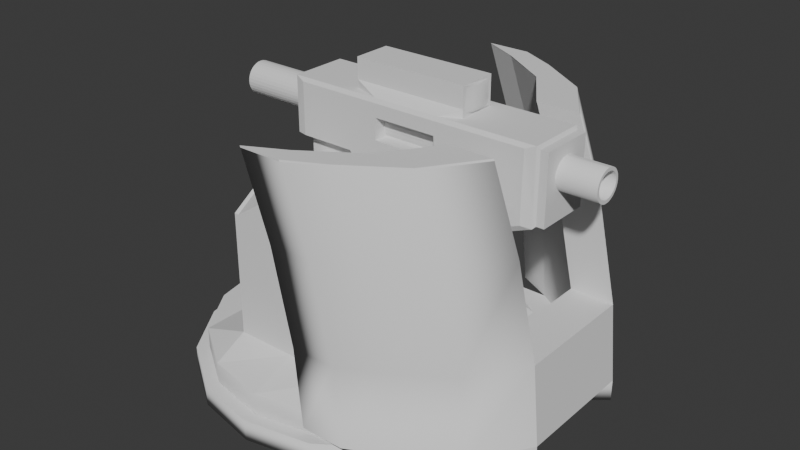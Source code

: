 # Source: smallinterturret.blend  (saved by Blender 4.2.66; exported with 4.5.12 LTS)
import bpy
from mathutils import Matrix  # noqa: F401  (used for matrix-valued properties, if any)

bpy.ops.wm.read_factory_settings(use_empty=True)
scene = bpy.context.scene
scene.name = 'Scene'

# ---- collections
col_seut__scene = bpy.data.collections.new('SEUT (Scene)'); scene.collection.children.link(col_seut__scene)
col_main__scene = bpy.data.collections.new('Main (Scene)'); col_seut__scene.children.link(col_main__scene)
col_collision___main__scene = bpy.data.collections.new('Collision - Main (Scene)'); col_seut__scene.children.link(col_collision___main__scene)
col_bs1__scene = bpy.data.collections.new('BS1 (Scene)'); col_seut__scene.children.link(col_bs1__scene)
col_bs2__scene = bpy.data.collections.new('BS2 (Scene)'); col_seut__scene.children.link(col_bs2__scene)
col_bs3__scene = bpy.data.collections.new('BS3 (Scene)'); col_seut__scene.children.link(col_bs3__scene)
col_lod1__scene = bpy.data.collections.new('LOD1 (Scene)'); col_seut__scene.children.link(col_lod1__scene)
col_lod2__scene = bpy.data.collections.new('LOD2 (Scene)'); col_seut__scene.children.link(col_lod2__scene)
col_lod3__scene = bpy.data.collections.new('LOD3 (Scene)'); col_seut__scene.children.link(col_lod3__scene)
col_bs1_lod1__scene = bpy.data.collections.new('BS1_LOD1 (Scene)'); col_seut__scene.children.link(col_bs1_lod1__scene)

# ---- world
world_world = bpy.data.worlds.new('World'); scene.world = world_world
world_world.use_nodes = True; world_world.node_tree.nodes.clear()
_N = world_world.node_tree.nodes; _L = world_world.node_tree.links
n0 = _N.new('ShaderNodeOutputWorld'); n0.name = 'World Output'; n0.location = (300, 300)
n1 = _N.new('ShaderNodeBackground'); n1.name = 'Background'; n1.location = (10, 300)
n1.inputs[0].default_value = (0.05088, 0.05088, 0.05088, 1.0)
_L.new(n1.outputs[0], n0.inputs[0])
n0.is_active_output = True
world_world.color = (0.05088, 0.05088, 0.05088)
world_world.sun_shadow_jitter_overblur = 0.0

# ---- meshes
me_cube_001 = bpy.data.meshes.new('Cube.001')
me_cube_001.from_pydata([(-0.1208, -0.2398, 0.4331), (-0.1433, -0.2218, 0.4556), (-0.1208, 0.2402, 0.4331), (-0.1433, 0.2222, 0.4556), (0.4342, -0.2398, 0.4331), (0.4627, -0.2086, 0.439), (0.4342, 0.2402, 0.4331), (0.4627, 0.2089, 0.439), (0.2742, -0.2478, -0.1151), (0.2767, -0.2218, -0.1444), (0.4342, -0.2478, 0.04488), (0.4627, -0.2086, 0.05214), (0.4342, 0.2481, 0.04488), (0.4627, 0.2089, 0.05214), (0.2742, 0.2481, -0.1151), (0.2767, 0.2222, -0.1444), (0.2303, 0.2481, -0.08369), (0.2303, -0.2478, -0.08369), (0.4567, 0.2222, 0.4556), (0.4567, 0.2222, 0.03556), (0.4567, -0.2218, 0.03556), (0.4567, -0.2218, 0.4556), (0.4807, 0.2089, 0.439), (0.4807, 0.2089, 0.05214), (0.4807, -0.2086, 0.05214), (0.4807, -0.2086, 0.439), (0.4567, 0.2252, 0.1331), (0.4567, -0.2218, 0.1331), (0.4342, 0.2481, 0.1331), (0.2741, 0.2402, 0.1331), (0.4342, -0.2478, 0.1331), (0.2742, -0.2398, 0.1331), (0.07671, -0.2398, 0.1331), (0.07666, 0.2402, 0.1331), (0.2741, 0.2481, 0.1331), (0.2742, -0.2478, 0.1331), (-0.1208, 0.2402, 0.1331), (-0.1433, 0.2222, 0.1331), (-0.1433, -0.2218, 0.1331), (-0.1208, -0.2398, 0.1331), (0.08648, -0.2113, -0.1631), (0.08648, 0.2116, -0.1631), (0.07671, -0.2444, -0.1444), (0.0767, 0.2447, -0.1444), (0.007917, 0.2402, 0.1331), (0.007939, -0.2398, 0.1331), (0.02536, -0.2398, 0.0674), (0.02534, 0.2402, 0.06742), (0.07671, -0.2218, -0.1671), (0.2242, -0.2218, -0.1069), (0.2242, 0.2222, -0.1069), (0.07671, 0.2222, -0.1671), (0.1294, -0.4025, -0.5186), (0.1103, -0.3758, -0.5285), (0.1302, -0.3749, -0.5467), (0.2187, -0.3984, -0.4788), (0.2214, -0.3707, -0.5061), (0.2381, -0.3699, -0.4716), (0.2403, 0.3764, -0.4708), (0.2236, 0.3755, -0.5053), (0.221, 0.4031, -0.478), (0.1318, 0.399, -0.5177), (0.1324, 0.3713, -0.546), (0.1125, 0.3705, -0.5278), (0.0991, -0.4027, -0.01935), (0.07744, -0.3729, 0.01298), (0.07983, -0.3759, -0.02648), (0.1883, -0.3986, 0.02042), (0.2076, -0.3701, 0.03047), (0.2052, -0.367, 0.06993), (0.08199, 0.3703, -0.0257), (0.07958, 0.3672, 0.01375), (0.1014, 0.3988, -0.01852), (0.2097, 0.3762, 0.03124), (0.1906, 0.4029, 0.02125), (0.2073, 0.3731, 0.07069), (0.08854, 0.245, -0.1398), (0.08864, 0.2429, -0.1414), (0.08981, 0.2222, -0.1618), (0.07923, 0.2422, 0.01329), (0.07783, -0.2418, 0.01279), (0.08713, -0.2446, -0.1403), (0.08843, -0.2238, -0.1607), (0.08853, -0.2218, -0.1623), (0.08856, -0.2113, -0.1623), (0.08978, 0.2116, -0.1618), (0.2242, 0.1482, -0.1069), (0.2242, -0.1478, -0.1069), (-0.1433, -0.1478, 0.4556), (-0.1433, 0.1482, 0.4556), (0.4567, -0.1478, 0.4556), (0.4567, 0.1482, 0.4556), (0.4567, -0.1478, 0.03556), (0.4567, 0.1482, 0.03556), (0.2767, -0.1478, -0.1444), (0.2767, 0.1482, -0.1444), (0.4627, -0.139, 0.439), (0.4627, 0.1393, 0.439), (0.4627, -0.139, 0.05214), (0.4627, 0.1393, 0.05214), (0.4807, -0.139, 0.439), (0.4807, 0.1393, 0.439), (0.4807, -0.139, 0.05214), (0.4807, 0.1393, 0.05214), (-0.1433, -0.1478, 0.1331), (-0.1433, 0.1482, 0.1331), (0.07671, 0.1482, -0.1671), (0.07671, -0.1478, -0.1671), (0.07671, -0.1629, -0.1444), (0.0767, 0.1632, -0.1444), (0.02536, -0.1598, 0.0674), (0.02534, 0.1602, 0.06741), (0.00792, 0.1602, 0.1331), (0.007935, -0.1598, 0.1331), (-0.1208, 0.1602, 0.1331), (-0.1208, -0.1598, 0.1331), (0.08648, 0.1411, -0.1631), (0.08648, -0.1408, -0.1631), (0.00792, 0.1602, -0.1671), (0.007935, -0.1598, -0.1671), (-0.1208, 0.1602, -0.1671), (-0.1208, -0.1598, -0.1671), (-0.324, 0.1282, 0.2943), (-0.324, 0.1257, 0.313), (-0.324, 0.1184, 0.331), (-0.324, 0.1066, 0.3476), (-0.324, 0.09069, 0.3622), (-0.324, 0.07129, 0.3741), (-0.324, 0.04916, 0.383), (-0.324, 0.02515, 0.3885), (-0.324, 0.0001768, 0.3903), (-0.324, -0.02479, 0.3885), (-0.324, -0.04881, 0.383), (-0.324, -0.07094, 0.3741), (-0.324, -0.09033, 0.3622), (-0.324, -0.1063, 0.3476), (-0.324, -0.1181, 0.331), (-0.324, -0.1254, 0.313), (-0.324, -0.1278, 0.2943), (-0.324, -0.1254, 0.2756), (-0.324, -0.1181, 0.2576), (-0.324, -0.1063, 0.241), (-0.324, -0.09033, 0.2264), (-0.324, -0.07094, 0.2145), (-0.324, -0.04881, 0.2056), (-0.324, -0.02479, 0.2002), (-0.324, 0.0001768, 0.1983), (-0.324, 0.02515, 0.2002), (-0.324, 0.04916, 0.2056), (-0.324, 0.07129, 0.2145), (-0.324, 0.09069, 0.2264), (-0.324, 0.1066, 0.241), (-0.324, 0.1184, 0.2576), (-0.324, 0.1257, 0.2756), (0.07924, 0.2422, 0.0133), (0.07924, 0.2422, 0.0133), (0.07784, -0.2418, 0.01279), (0.2152, -0.2474, -0.08966), (0.2166, -0.2218, -0.11), (0.2154, -0.2452, -0.09183), (0.2153, -0.2474, -0.08968), (0.2134, -0.2469, -0.05985), (0.208, -0.2436, 0.0306), (0.2094, 0.2439, 0.0311), (0.2176, 0.1438, -0.1096), (0.2168, -0.1421, -0.11), (0.2166, -0.2136, -0.11), (0.2178, 0.2153, -0.1095), (0.2178, 0.2222, -0.1095), (0.2178, 0.2222, -0.1095), (0.2167, 0.2478, -0.08909), (0.215, 0.2473, -0.06211), (0.2178, 0.2232, -0.1086), (0.207, 0.2425, 0.07056), (0.2056, -0.2421, 0.07006), (0.07782, -0.2418, 0.01312), (0.07922, 0.2422, 0.01362), (0.1416, -0.2432, 0.04154), (0.1416, 0.2435, 0.04144), (-0.1433, -0.1278, 0.2943), (-0.1433, -0.1181, 0.2576), (-0.1433, -0.1254, 0.2756), (-0.1433, -0.1254, 0.313), (-0.1433, -0.1181, 0.331), (-0.1433, -0.1063, 0.241), (-0.1433, -0.1063, 0.3476), (-0.1433, -0.07231, 0.2153), (-0.1433, -0.07231, 0.3733), (-0.1433, -0.09033, 0.3622), (-0.1433, -0.09033, 0.2264), (-0.1433, -0.07094, 0.3741), (-0.1433, -0.04881, 0.383), (-0.1433, -0.02479, 0.3885), (-0.1433, 0.02515, 0.3885), (-0.1433, 0.0001768, 0.3903), (-0.1433, 0.07129, 0.3741), (-0.1433, 0.07266, 0.3733), (-0.1433, 0.04916, 0.383), (-0.1433, 0.1066, 0.241), (-0.1433, 0.07266, 0.2153), (-0.1433, 0.09069, 0.2264), (-0.1433, 0.09069, 0.3622), (-0.1433, 0.1184, 0.331), (-0.1433, 0.1282, 0.2943), (-0.1433, 0.1257, 0.313), (-0.1433, 0.1184, 0.2576), (-0.1433, 0.1257, 0.2756), (-0.1433, 0.1066, 0.3476), (-0.1433, -0.07094, 0.2145), (-0.1433, -0.02479, 0.2002), (-0.1433, -0.04881, 0.2056), (-0.1433, 0.07129, 0.2145), (-0.1433, 0.0001768, 0.1983), (-0.1433, 0.02515, 0.2002), (-0.1433, 0.04916, 0.2056), (0.07296, 0.2222, 0.4556), (0.2303, 0.2222, 0.4556), (0.2248, 0.2402, 0.4331), (0.07923, 0.2402, 0.4331), (0.2303, -0.2218, 0.4556), (0.07296, -0.2218, 0.4556), (0.07923, -0.2398, 0.4331), (0.2248, -0.2398, 0.4331), (0.007917, 0.1482, 0.4556), (0.2741, 0.1482, 0.4556), (0.007917, -0.1478, 0.4556), (0.2741, -0.1478, 0.4556), (0.2282, -0.2398, 0.1331), (0.2282, 0.2402, 0.1331), (0.4807, 0.0001768, 0.439), (0.4807, 0.0001768, 0.05214), (0.4807, 0.1393, 0.1331), (0.4807, -0.139, 0.1331), (0.4807, 0.0001768, 0.1331), (0.5696, 0.1004, 0.286), (0.5696, 0.09876, 0.2735), (0.5696, 0.09374, 0.2611), (0.5696, 0.0852, 0.2491), (0.5696, 0.07318, 0.2381), (0.5696, 0.058, 0.2288), (0.5696, 0.04024, 0.2216), (0.5696, 0.02068, 0.2172), (0.5696, 0.0001768, 0.2157), (0.5696, -0.02032, 0.2172), (0.5696, -0.03989, 0.2216), (0.5696, -0.05764, 0.2288), (0.5696, -0.07282, 0.2381), (0.5696, -0.08485, 0.2491), (0.5696, -0.09339, 0.2611), (0.5696, -0.09841, 0.2735), (0.5696, -0.1001, 0.286), (0.5696, -0.09841, 0.2985), (0.5696, -0.09339, 0.311), (0.5696, -0.08485, 0.323), (0.5696, -0.07282, 0.3339), (0.5696, -0.05764, 0.3433), (0.5696, -0.03989, 0.3504), (0.5696, -0.02032, 0.3549), (0.5696, 0.0001768, 0.3564), (0.5696, 0.02068, 0.3549), (0.5696, 0.04024, 0.3504), (0.5696, 0.058, 0.3433), (0.5696, 0.07318, 0.3339), (0.5696, 0.0852, 0.323), (0.5696, 0.09374, 0.311), (0.5696, 0.09876, 0.2985), (0.4807, -0.04575, 0.2029), (0.4807, -0.06649, 0.2112), (0.4807, -0.02323, 0.1977), (0.4807, 0.0001768, 0.196), (0.4807, -0.06649, 0.3608), (0.4807, -0.04575, 0.3692), (0.4807, -0.02323, 0.3743), (0.4807, 0.0001768, 0.376), (0.4807, 0.0001768, 0.376), (0.4807, -0.1198, 0.286), (0.4807, -0.1175, 0.2685), (0.4807, -0.1107, 0.2516), (0.4807, -0.1175, 0.3036), (0.4807, -0.1107, 0.3205), (0.4807, -0.0996, 0.336), (0.4807, -0.08468, 0.3497), (0.4807, -0.08468, 0.2224), (0.4807, -0.0996, 0.236), (0.4807, 0.0461, 0.2029), (0.4807, 0.08503, 0.2224), (0.4807, 0.06685, 0.2112), (0.4807, 0.111, 0.2516), (0.4807, 0.111, 0.3205), (0.4807, 0.1202, 0.286), (0.4807, 0.1179, 0.2685), (0.4807, 0.1179, 0.3036), (0.4807, 0.09995, 0.236), (0.4807, 0.09995, 0.336), (0.4807, 0.02359, 0.3743), (0.4807, 0.06685, 0.3608), (0.4807, 0.0461, 0.3692), (0.4807, 0.0001768, 0.196), (0.4807, 0.02359, 0.1977), (0.4807, 0.08503, 0.3497), (0.5696, 0.1179, 0.2685), (0.5696, 0.1202, 0.286), (0.5696, 0.111, 0.2516), (0.5696, 0.09995, 0.236), (0.5696, 0.08503, 0.2224), (0.5696, 0.06685, 0.2112), (0.5696, 0.0461, 0.2029), (0.5696, 0.02359, 0.1977), (0.5696, 0.0001768, 0.196), (0.5696, -0.02323, 0.1977), (0.5696, -0.04575, 0.2029), (0.5696, -0.06649, 0.2112), (0.5696, -0.08468, 0.2224), (0.5696, -0.0996, 0.236), (0.5696, -0.1107, 0.2516), (0.5696, -0.1175, 0.2685), (0.5696, -0.1198, 0.286), (0.5696, -0.1175, 0.3036), (0.5696, -0.1107, 0.3205), (0.5696, -0.0996, 0.336), (0.5696, -0.08468, 0.3497), (0.5696, -0.06649, 0.3608), (0.5696, -0.04575, 0.3692), (0.5696, -0.02323, 0.3743), (0.5696, 0.0001768, 0.376), (0.5696, 0.02359, 0.3743), (0.5696, 0.0461, 0.3692), (0.5696, 0.06685, 0.3608), (0.5696, 0.08503, 0.3497), (0.5696, 0.09995, 0.336), (0.5696, 0.111, 0.3205), (0.5696, 0.1179, 0.3036), (0.4342, 0.09877, 0.2735), (0.4342, 0.1004, 0.286), (0.4342, 0.09374, 0.2611), (0.4342, 0.0852, 0.2491), (0.4342, 0.07318, 0.2381), (0.4342, 0.058, 0.2288), (0.4342, 0.04024, 0.2216), (0.4342, 0.02068, 0.2172), (0.4342, 0.0001772, 0.2157), (0.4342, -0.02032, 0.2172), (0.4342, -0.03989, 0.2216), (0.4342, -0.05764, 0.2288), (0.4342, -0.07282, 0.2381), (0.4342, -0.08484, 0.2491), (0.4342, -0.09339, 0.2611), (0.4342, -0.09841, 0.2735), (0.4342, -0.1001, 0.286), (0.4342, -0.09841, 0.2985), (0.4342, -0.09339, 0.311), (0.4342, -0.08484, 0.323), (0.4342, -0.07282, 0.3339), (0.4342, -0.05764, 0.3433), (0.4342, -0.03989, 0.3504), (0.4342, -0.02032, 0.3549), (0.4342, 0.0001772, 0.3564), (0.4342, 0.02068, 0.3549), (0.4342, 0.04024, 0.3504), (0.4342, 0.058, 0.3433), (0.4342, 0.07318, 0.3339), (0.4342, 0.0852, 0.323), (0.4342, 0.09374, 0.311), (0.4342, 0.09877, 0.2985), (0.2257, -0.2398, 0.3571), (0.227, -0.2398, 0.2332), (0.07859, -0.2398, 0.3571), (0.07755, -0.2398, 0.2332), (0.07739, 0.2402, 0.2184), (0.0789, 0.2402, 0.3936), (0.2272, 0.2402, 0.2184), (0.2253, 0.2402, 0.3936), (0.2257, -0.07282, 0.3571), (0.227, -0.07282, 0.2332), (0.07859, -0.07282, 0.3571), (0.07755, -0.07282, 0.2332), (0.08531, 0.2222, 0.3871), (0.08392, 0.2222, 0.2249), (0.2257, -0.1245, 0.3571), (0.227, -0.1245, 0.2332), (0.2259, -0.1417, 0.3349), (0.2262, -0.1507, 0.3088), (0.2265, -0.1507, 0.2814), (0.2268, -0.1417, 0.2554), (0.07755, -0.1245, 0.2332), (0.07859, -0.1245, 0.3571), (0.07774, -0.1417, 0.2554), (0.07796, -0.1507, 0.2814), (0.07819, -0.1507, 0.3088), (0.07841, -0.1417, 0.3349), (0.2207, 0.2222, 0.2249), (0.2189, 0.2222, 0.3871), (0.2272, 0.2222, 0.2184), (0.2253, 0.2222, 0.3936), (0.07739, 0.2222, 0.2184), (0.0789, 0.2222, 0.3936), (0.007917, 0.1482, 0.5006), (0.2741, 0.1482, 0.5006), (0.007917, -0.1478, 0.5006), (0.2741, -0.1478, 0.5006), (0.007917, 0.1482, 0.6206), (0.2741, 0.1482, 0.6206), (0.007917, -0.1478, 0.6206), (0.2741, -0.1478, 0.6206), (0.2741, 0.129, 0.5054), (0.2741, 0.1162, 0.6028), (0.2741, -0.1159, 0.6028), (0.2741, -0.1286, 0.5054), (0.2741, -0.1159, 0.4734), (0.2741, 0.1162, 0.4734), (0.2741, 0.1258, 0.5298), (0.2741, 0.1226, 0.5541), (0.2741, 0.1258, 0.4974), (0.2783, 0.0936, 0.519), (0.2795, 0.06905, 0.543), (0.2808, 0.0001768, 0.5272), (0.2758, 0.05821, 0.6028), (0.2778, 0.0001768, 0.6028), (0.2741, 0.1194, 0.5784), (0.2789, 0.0598, 0.5717), (0.2801, 0.0001768, 0.5683), (0.2741, -0.1191, 0.5784), (0.2741, -0.1223, 0.5541), (0.2758, -0.05786, 0.6028), (0.2789, -0.05945, 0.5717), (0.2795, -0.0687, 0.543), (0.2741, -0.1254, 0.4974), (0.2741, -0.1223, 0.4894), (0.2741, -0.1254, 0.5298), (0.2783, -0.09325, 0.519), (0.2794, -0.0687, 0.5066), (0.2784, -0.05786, 0.4734), (0.2795, 0.0001768, 0.4734), (0.2741, -0.1191, 0.4814), (0.2793, -0.05945, 0.4908), (0.2804, 0.0001768, 0.4955), (0.2741, 0.1194, 0.4814), (0.2741, 0.1226, 0.4894), (0.2784, 0.05821, 0.4734), (0.2793, 0.0598, 0.4908), (0.2794, 0.06905, 0.5066), (0.3542, -0.2438, 0.1331), (0.3542, 0.2481, 0.1331), (0.3515, 0.2222, 0.4556), (0.3369, -0.2398, 0.4331), (0.3719, 0.1482, 0.4556), (0.3719, -0.1478, 0.4556), (0.3369, 0.2402, 0.4331), (0.3515, -0.2218, 0.4556), (0.3519, 0.2402, 0.4331), (0.3541, 0.2441, 0.1331), (0.3517, -0.2398, 0.4331), (0.3517, -0.2398, 0.4331), (0.4342, -0.2398, 0.4331), (0.4342, 0.2402, 0.4331), (0.3519, 0.2402, 0.4331)], [], [(225, 88, 1, 220), (96, 5, 25, 100), (95, 15, 19, 93), (87, 94, 9, 49), (105, 89, 3, 37), (39, 0, 1, 38), (443, 18, 6, 449), (220, 1, 0, 221), (10, 8, 9, 20), (14, 12, 19, 15), (16, 14, 15, 50), (12, 28, 26, 19), (4, 30, 27, 21), (8, 17, 49, 9), (7, 13, 19, 26, 18), (11, 5, 21, 27, 20), (97, 7, 18, 91), (98, 11, 20, 92), (102, 232, 100, 25, 24), (13, 7, 22, 23), (99, 13, 23, 103), (5, 11, 24, 25), (26, 28, 6, 18), (44, 33, 47), (27, 30, 10, 20), (34, 442, 28, 12, 14, 16), (8, 10, 30, 35, 17), (16, 29, 34), (30, 441, 31, 35), (450, 28, 442), (31, 17, 35), (2, 36, 37, 3), (218, 369, 368, 33, 44, 36, 2), (46, 32, 45), (42, 32, 46), (47, 33, 43), (111, 112, 44, 47), (109, 111, 47, 43), (107, 48, 42, 108), (115, 113, 45, 39), (105, 37, 36, 114), (117, 40, 48, 107), (84, 41, 85), (77, 79, 85), (79, 80, 85), (76, 79, 77), (81, 82, 84), (78, 77, 85), (81, 84, 80), (84, 85, 80), (82, 83, 84), (84, 40, 117, 116, 41), (66, 70, 63, 53), (67, 64, 52, 55), (72, 74, 60, 61), (52, 53, 54), (55, 56, 57), (58, 59, 60), (61, 62, 63), (64, 65, 66), (67, 68, 69), (70, 71, 72), (73, 74, 75), (54, 56, 55, 52), (58, 57, 56, 59), (59, 62, 61, 60), (62, 54, 53, 63), (66, 53, 52, 64), (72, 61, 63, 70), (57, 68, 67, 55), (60, 74, 73, 58), (74, 72, 71, 75), (64, 67, 69, 65), (62, 59, 56, 54), (43, 76, 77, 78, 51), (32, 367, 366, 221, 0, 39), (81, 42, 48, 83, 82), (40, 84, 83, 48), (85, 41, 51, 78), (41, 116, 106, 51), (116, 117, 107, 106), (38, 104, 115, 39), (104, 105, 114, 115), (36, 44, 112, 114), (115, 114, 120, 121), (51, 106, 109, 43), (106, 107, 108, 109), (42, 46, 110, 108), (46, 45, 113, 110), (11, 98, 102, 24), (98, 99, 103, 230, 102), (23, 22, 101, 231, 103), (13, 99, 93, 19), (99, 98, 92, 93), (5, 96, 90, 21), (96, 97, 91, 90), (38, 1, 88, 104), (50, 15, 95, 86), (86, 95, 94, 87), (9, 94, 92, 20), (94, 95, 93, 92), (7, 97, 101, 22), (97, 96, 100, 229, 101), (215, 3, 89, 223), (223, 89, 88, 225), (120, 118, 119, 121), (114, 112, 118, 120), (113, 115, 121, 119), (109, 118, 112, 111), (108, 119, 118, 109), (108, 110, 113, 119), (124, 123, 122, 153, 152, 151, 150, 149, 148, 147, 146, 145, 144, 143, 142, 141, 140, 139, 138, 137, 136, 135, 134, 133, 132, 131, 130, 129, 128, 127, 126, 125), (79, 155, 154), (80, 79, 154, 156), (160, 157, 161, 162, 68, 57, 58, 73, 163, 171, 170, 172, 169, 168, 167, 164, 165, 166, 158, 159), (69, 68, 162, 174), (73, 75, 173, 163), (176, 71, 70, 66, 65, 175, 156, 154, 155), (173, 75, 71, 176, 178), (175, 65, 69, 174, 177), (17, 31, 227), (172, 170, 16, 50, 168, 169), (228, 29, 16), (155, 79, 76, 43, 33, 178, 176), (170, 171, 16), (32, 42, 81, 80, 156, 175, 177), (157, 17, 161), (49, 17, 157, 160, 159, 158), (49, 158, 166), (87, 49, 166, 165), (50, 167, 168), (50, 86, 164, 167), (86, 87, 165, 164), (186, 104, 88, 187, 188, 185, 183, 182, 179, 181, 180, 184, 189), (88, 89, 196, 195, 197, 193, 194, 192, 191, 190, 187), (196, 89, 105, 199, 200, 198, 205, 206, 203, 204, 202, 207, 201), (199, 105, 104, 186, 208, 210, 209, 212, 213, 214, 211), (203, 122, 123, 204), (204, 123, 124, 202), (202, 124, 125, 207), (207, 125, 126, 201), (201, 126, 127, 195, 196), (195, 127, 128, 197), (197, 128, 129, 193), (193, 129, 130, 194), (194, 130, 131, 192), (192, 131, 132, 191), (191, 132, 133, 190), (190, 133, 134, 188, 187), (188, 134, 135, 185), (185, 135, 136, 183), (183, 136, 137, 182), (182, 137, 138, 179), (179, 138, 139, 181), (181, 139, 140, 180), (180, 140, 141, 184), (184, 141, 142, 189), (189, 142, 143, 208, 186), (208, 143, 144, 210), (210, 144, 145, 209), (209, 145, 146, 212), (212, 146, 147, 213), (213, 147, 148, 214), (214, 148, 149, 211), (211, 149, 150, 200, 199), (200, 150, 151, 198), (198, 151, 152, 205), (205, 152, 153, 206), (206, 153, 122, 203), (445, 224, 226, 446), (401, 403, 406, 423, 417, 416, 405), (443, 216, 224, 445), (216, 215, 223, 224), (448, 219, 222, 444), (219, 220, 221, 222), (3, 215, 218, 2), (215, 216, 217, 218), (446, 226, 219, 448), (226, 225, 220, 219), (161, 17, 227, 32, 177, 174, 162), (364, 222, 221, 366), (370, 228, 33, 368), (450, 29, 228, 370, 371, 217, 447, 449), (33, 228, 16, 171, 163, 173, 178), (230, 233, 232, 102), (103, 231, 233, 230), (255, 254, 352, 353), (273, 229, 100, 232, 233, 269, 268, 266, 267, 282, 283, 277, 276, 275, 278, 279, 280, 281, 270, 271, 272, 274), (269, 233, 231, 101, 229, 273, 294, 296, 295, 299, 293, 288, 291, 289, 290, 287, 292, 285, 286, 284, 298, 297), (301, 300, 290, 289), (300, 302, 287, 290), (302, 303, 292, 287), (303, 304, 285, 292), (304, 305, 286, 285), (305, 306, 284, 286), (306, 307, 298, 284), (307, 308, 297, 298), (308, 309, 268, 269, 297), (309, 310, 266, 268), (310, 311, 267, 266), (311, 312, 282, 267), (312, 313, 283, 282), (313, 314, 277, 283), (314, 315, 276, 277), (315, 316, 275, 276), (316, 317, 278, 275), (317, 318, 279, 278), (318, 319, 280, 279), (319, 320, 281, 280), (320, 321, 270, 281), (321, 322, 271, 270), (322, 323, 272, 271), (323, 324, 274, 272), (273, 274, 324, 325, 294), (325, 326, 296, 294), (326, 327, 295, 296), (295, 327, 328, 299), (328, 329, 293, 299), (329, 330, 288, 293), (330, 331, 291, 288), (331, 301, 289, 291), (234, 235, 300, 301), (235, 236, 302, 300), (236, 237, 303, 302), (237, 238, 304, 303), (238, 239, 305, 304), (239, 240, 306, 305), (240, 241, 307, 306), (241, 242, 308, 307), (242, 243, 309, 308), (243, 244, 310, 309), (244, 245, 311, 310), (245, 246, 312, 311), (246, 247, 313, 312), (247, 248, 314, 313), (248, 249, 315, 314), (249, 250, 316, 315), (250, 251, 317, 316), (251, 252, 318, 317), (252, 253, 319, 318), (253, 254, 320, 319), (254, 255, 321, 320), (255, 256, 322, 321), (256, 257, 323, 322), (257, 258, 324, 323), (258, 259, 325, 324), (259, 260, 326, 325), (260, 261, 327, 326), (261, 262, 328, 327), (262, 263, 329, 328), (263, 264, 330, 329), (264, 265, 331, 330), (265, 234, 301, 331), (332, 333, 363, 362, 361, 360, 359, 358, 357, 356, 355, 354, 353, 352, 351, 350, 349, 348, 347, 346, 345, 344, 343, 342, 341, 340, 339, 338, 337, 336, 335, 334), (242, 241, 339, 340), (256, 255, 353, 354), (243, 242, 340, 341), (257, 256, 354, 355), (244, 243, 341, 342), (258, 257, 355, 356), (245, 244, 342, 343), (259, 258, 356, 357), (246, 245, 343, 344), (260, 259, 357, 358), (247, 246, 344, 345), (261, 260, 358, 359), (248, 247, 345, 346), (235, 234, 333, 332), (262, 261, 359, 360), (249, 248, 346, 347), (236, 235, 332, 334), (263, 262, 360, 361), (250, 249, 347, 348), (237, 236, 334, 335), (264, 263, 361, 362), (251, 250, 348, 349), (238, 237, 335, 336), (265, 264, 362, 363), (252, 251, 349, 350), (239, 238, 336, 337), (234, 265, 363, 333), (253, 252, 350, 351), (240, 239, 337, 338), (254, 253, 351, 352), (241, 240, 338, 339), (227, 365, 367, 32), (378, 372, 374, 385), (217, 371, 369, 218), (368, 369, 395, 394), (366, 367, 375, 384, 386, 387, 388, 389, 385, 374), (367, 365, 373, 375), (364, 366, 374, 372), (391, 390, 377, 376), (365, 364, 372, 378, 380, 381, 382, 383, 379, 373), (378, 385, 389, 380), (380, 389, 388, 381), (381, 388, 387, 382), (382, 387, 386, 383), (383, 386, 384, 379), (373, 379, 384, 375), (369, 371, 393, 395), (370, 368, 394, 392), (371, 370, 392, 393), (390, 391, 393, 392), (377, 390, 392, 394), (376, 377, 394, 395), (391, 376, 395, 393), (396, 398, 402, 400), (223, 225, 398, 396), (225, 226, 399, 398), (224, 223, 396, 397), (399, 219, 220, 398), (399, 226, 219), (225, 398, 220), (215, 396, 223), (397, 216, 224), (396, 215, 216, 397), (401, 400, 402, 403), (398, 399, 403, 402), (403, 399, 407, 428, 422, 421, 406), (397, 396, 400, 401), (399, 226, 408, 433, 427, 426, 407), (226, 224, 409, 438, 432, 431, 408), (397, 401, 405, 418, 411, 410, 404), (404, 410, 413, 412), (410, 411, 414, 413), (412, 413, 440, 437), (413, 414, 415, 440), (405, 416, 419, 418), (416, 417, 420, 419), (418, 419, 414, 411), (419, 420, 415, 414), (406, 421, 424, 423), (421, 422, 425, 424), (423, 424, 420, 417), (424, 425, 415, 420), (407, 426, 429, 428), (426, 427, 430, 429), (428, 429, 425, 422), (429, 430, 415, 425), (408, 431, 434, 433), (431, 432, 435, 434), (433, 434, 430, 427), (434, 435, 415, 430), (409, 436, 439, 438), (436, 437, 440, 439), (438, 439, 435, 432), (439, 440, 415, 435), (224, 397, 404, 412, 437, 436, 409), (90, 446, 448, 21), (448, 444, 451), (18, 443, 445, 91), (91, 445, 446, 90), (216, 443, 447, 217), (447, 443, 449), (29, 450, 442, 34), (21, 448, 451, 4), (31, 441, 451, 444, 222, 364, 365, 227), (4, 451, 452, 453), (449, 6, 454, 455), (4, 453, 452, 451, 441, 30), (6, 28, 442, 450, 449, 455, 454)])
me_cube_001.polygons.foreach_set('use_smooth', [0, 0, 0, 0, 0, 0, 0, 0, 0, 0, 0, 0, 0, 0, 0, 0, 0, 0, 0, 0, 0, 0, 0, 0, 0, 0, 0, 0, 0, 0, 0, 0, 0, 0, 0, 0, 0, 0, 0, 0, 0, 0, 0, 0, 0, 0, 0, 0, 0, 0, 0, 0, 0, 0, 0, 0, 0, 0, 0, 0, 0, 0, 0, 0, 0, 0, 0, 0, 0, 0, 0, 0, 0, 0, 0, 0, 0, 0, 0, 0, 0, 0, 0, 0, 0, 0, 0, 0, 0, 0, 0, 0, 0, 0, 0, 0, 0, 0, 0, 0, 0, 0, 0, 0, 0, 0, 0, 0, 0, 0, 0, 0, 0, 0, 0, 0, 0, 0, 0, 0, 0, 0, 0, 0, 0, 0, 0, 0, 0, 0, 0, 0, 0, 0, 0, 0, 0, 0, 0, 0, 0, 0, 0, 0, 0, 0, 0, 0, 0, 0, 0, 0, 0, 0, 0, 0, 0, 0, 0, 0, 0, 0, 0, 0, 0, 0, 0, 0, 0, 0, 0, 0, 0, 0, 0, 0, 0, 0, 0, 0, 0, 0, 0, 0, 0, 0, 1, 0, 0, 1, 1, 1, 1, 1, 1, 1, 1, 0, 1, 1, 1, 1, 1, 1, 1, 1, 1, 1, 1, 1, 1, 1, 1, 0, 1, 1, 1, 1, 1, 1, 1, 0, 0, 0, 0, 0, 0, 0, 0, 0, 0, 0, 0, 0, 0, 0, 0, 0, 0, 0, 0, 0, 0, 0, 0, 0, 0, 0, 0, 0, 0, 0, 0, 0, 1, 1, 1, 1, 1, 1, 1, 1, 1, 1, 1, 1, 1, 1, 1, 1, 1, 1, 1, 1, 1, 1, 1, 1, 1, 1, 1, 1, 1, 1, 1, 0, 0, 0, 0, 0, 0, 0, 0, 0, 0, 0, 0, 0, 0, 0, 0, 0, 0, 0, 0, 0, 0, 0, 0, 0, 0, 0, 0, 0, 0, 0, 0, 0, 0, 0, 0, 0, 0, 0, 1, 1, 1, 1, 1, 1, 1, 1, 1, 1, 1, 1, 1, 1, 1, 1, 1, 1, 1, 1, 1, 1, 1, 1, 0, 0, 0, 0, 0, 0, 0, 0, 0, 0, 0, 0, 0, 0])
_uv = me_cube_001.uv_layers.new(name='UVMap')
_uv.uv.foreach_set('vector', [0.812, 0.7021, 0.875, 0.7021, 0.875, 0.7406, 0.7849, 0.7406, 0.6181, 0.6975, 0.6181, 0.7337, 0.6181, 0.7337, 0.6181, 0.6975, 0.3, 0.5479, 0.3, 0.5094, 0.45, 0.5094, 0.45, 0.5479, 0.2781, 0.7021, 0.3, 0.7021, 0.3, 0.7406, 0.2781, 0.7406, 0.6164, 0.2021, 0.625, 0.2021, 0.625, 0.2406, 0.6164, 0.2406, 0.6034, 0.9906, 0.6156, 0.9906, 0.625, 1.0, 0.6164, 1.0, 0.625, 0.4562, 0.625, 0.5, 0.6156, 0.4906, 0.6156, 0.4563, 0.625, 0.9099, 0.625, 1.0, 0.6156, 0.9906, 0.6156, 0.9073, 0.4538, 0.7594, 0.3848, 0.826, 0.375, 0.825, 0.45, 0.75, 0.3848, 0.424, 0.4538, 0.4906, 0.45, 0.5, 0.375, 0.425, 0.3906, 0.4057, 0.3848, 0.424, 0.375, 0.425, 0.375, 0.4031, 0.4538, 0.4906, 0.49, 0.4906, 0.5375, 0.5094, 0.45, 0.5094, 0.6156, 0.7594, 0.4905, 0.7594, 0.5375, 0.7406, 0.625, 0.7406, 0.3848, 0.826, 0.3906, 0.8443, 0.375, 0.8469, 0.375, 0.825, 0.6181, 0.5163, 0.4569, 0.5163, 0.45, 0.5094, 0.5375, 0.5094, 0.625, 0.5094, 0.4569, 0.7337, 0.6181, 0.7337, 0.625, 0.7406, 0.5375, 0.7406, 0.45, 0.7406, 0.6181, 0.5525, 0.6181, 0.5163, 0.625, 0.5094, 0.625, 0.5479, 0.4569, 0.6975, 0.4569, 0.7337, 0.45, 0.7406, 0.45, 0.7021, 0.4569, 0.6975, 0.5375, 0.6975, 0.6181, 0.6975, 0.6181, 0.7337, 0.4569, 0.7337, 0.4569, 0.5163, 0.6181, 0.5163, 0.6181, 0.5163, 0.4569, 0.5163, 0.4569, 0.5525, 0.4569, 0.5163, 0.4569, 0.5163, 0.4569, 0.5525, 0.6181, 0.7337, 0.4569, 0.7337, 0.4569, 0.7337, 0.6181, 0.7337, 0.5375, 0.5094, 0.49, 0.4906, 0.6156, 0.4906, 0.625, 0.5094, 0.5201, 0.3005, 0.4367, 0.3417, 0.4232, 0.3203, 0.5375, 0.7406, 0.4905, 0.7594, 0.4538, 0.7594, 0.45, 0.7406, 0.4887, 0.4239, 0.4893, 0.4573, 0.49, 0.4906, 0.4538, 0.4906, 0.3848, 0.424, 0.3906, 0.4057, 0.3848, 0.826, 0.4538, 0.7594, 0.4905, 0.7594, 0.489, 0.8449, 0.3906, 0.8443, 0.3906, 0.4057, 0.4887, 0.4239, 0.4887, 0.4239, 0.4905, 0.7594, 0.4897, 0.8021, 0.489, 0.8449, 0.489, 0.8449, 0.4893, 0.4573, 0.49, 0.4906, 0.4893, 0.4573, 0.489, 0.8449, 0.3906, 0.8443, 0.489, 0.8449, 0.6156, 0.2594, 0.6034, 0.2594, 0.6164, 0.2406, 0.625, 0.2406, 0.6156, 0.3427, 0.5921, 0.3426, 0.4876, 0.342, 0.4367, 0.3417, 0.5201, 0.3005, 0.6034, 0.2594, 0.6156, 0.2594, 0.4233, 0.9367, 0.4369, 0.9178, 0.5202, 0.9542, 0.3881, 0.9063, 0.4369, 0.9178, 0.4233, 0.9367, 0.4232, 0.3203, 0.4367, 0.3417, 0.3881, 0.3437, 0.4232, 0.423, 0.5201, 0.4095, 0.5201, 0.3005, 0.4232, 0.3203, 0.3881, 0.4374, 0.4232, 0.423, 0.4232, 0.3203, 0.3881, 0.3437, 0.375, 0.8127, 0.375, 0.9066, 0.3881, 0.9063, 0.3881, 0.8126, 0.6034, 0.8688, 0.5201, 0.8453, 0.5202, 0.9542, 0.6034, 0.9906, 0.6164, 0.2021, 0.6164, 0.2406, 0.6034, 0.2594, 0.6034, 0.3812, 0.2224, 0.6984, 0.2224, 0.7351, 0.2184, 0.7406, 0.2184, 0.7021, 0.0, 0.0, 0.0, 0.0, 0.0, 0.0, 0.0, 0.0, 0.0, 0.0, 0.0, 0.0, 0.0, 0.0, 0.0, 0.0, 0.0, 0.0, 0.0, 0.0, 0.0, 0.0, 0.0, 0.0, 0.0, 0.0, 0.0, 0.0, 0.0, 0.0, 0.0, 0.0, 0.0, 0.0, 0.0, 0.0, 0.0, 0.0, 0.0, 0.0, 0.0, 0.0, 0.0, 0.0, 0.0, 0.0, 0.0, 0.0, 0.0, 0.0, 0.0, 0.0, 0.0, 0.0, 0.0, 0.0, 0.0, 0.0, 0.0, 0.0, 0.0, 0.0, 0.0, 0.0, 0.2224, 0.7275, 0.2224, 0.5225, 0.2224, 0.5225, 0.2224, 0.7275, 0.2664, 0.7351, 0.2302, 0.7351, 0.2302, 0.7351, 0.2664, 0.7351, 0.2302, 0.5149, 0.2664, 0.5149, 0.2664, 0.5149, 0.2302, 0.5149, 0.2302, 0.7351, 0.2224, 0.7275, 0.2298, 0.7275, 0.2664, 0.7351, 0.2668, 0.7275, 0.2742, 0.7275, 0.2742, 0.5225, 0.2668, 0.5225, 0.2664, 0.5149, 0.2302, 0.5149, 0.2298, 0.5225, 0.2224, 0.5225, 0.2302, 0.7351, 0.2224, 0.7351, 0.2224, 0.7275, 0.2664, 0.7351, 0.2742, 0.7275, 0.2742, 0.7351, 0.2224, 0.5225, 0.2224, 0.5149, 0.2302, 0.5149, 0.2742, 0.5225, 0.2664, 0.5149, 0.2742, 0.5149, 0.2298, 0.7275, 0.2668, 0.7275, 0.2664, 0.7351, 0.2302, 0.7351, 0.2742, 0.5225, 0.2742, 0.7275, 0.2668, 0.7275, 0.2668, 0.5225, 0.2668, 0.5225, 0.2298, 0.5225, 0.2302, 0.5149, 0.2664, 0.5149, 0.2298, 0.5225, 0.2298, 0.7275, 0.2224, 0.7275, 0.2224, 0.5225, 0.2224, 0.7275, 0.2224, 0.7275, 0.2302, 0.7351, 0.2302, 0.7351, 0.2302, 0.5149, 0.2302, 0.5149, 0.2224, 0.5225, 0.2224, 0.5225, 0.2742, 0.7275, 0.2742, 0.7275, 0.2664, 0.7351, 0.2664, 0.7351, 0.2664, 0.5149, 0.2664, 0.5149, 0.2742, 0.5225, 0.2742, 0.5225, 0.2664, 0.5149, 0.2302, 0.5149, 0.2224, 0.5149, 0.2742, 0.5149, 0.2302, 0.7351, 0.2664, 0.7351, 0.2742, 0.7351, 0.2224, 0.7351, 0.2298, 0.5225, 0.2668, 0.5225, 0.2668, 0.7275, 0.2298, 0.7275, 0.3881, 0.3437, 0.3883, 0.3484, 0.3872, 0.3485, 0.375, 0.3487, 0.375, 0.3434, 0.4369, 0.9178, 0.4965, 0.9143, 0.5703, 0.9099, 0.6156, 0.9073, 0.6156, 0.9906, 0.6034, 0.9906, 0.3883, 0.9021, 0.3881, 0.9063, 0.375, 0.9066, 0.375, 0.9018, 0.3761, 0.9018, 0.2224, 0.7351, 0.2232, 0.7351, 0.2232, 0.7406, 0.2184, 0.7406, 0.2237, 0.5149, 0.2224, 0.5149, 0.2184, 0.5094, 0.2237, 0.5094, 0.2224, 0.5149, 0.2224, 0.5516, 0.2184, 0.5479, 0.2184, 0.5094, 0.2224, 0.5516, 0.2224, 0.6984, 0.2184, 0.7021, 0.2184, 0.5479, 0.6164, 0.009375, 0.6164, 0.04792, 0.6034, 0.8688, 0.6034, 0.9906, 0.6164, 0.04792, 0.6164, 0.2021, 0.6034, 0.3812, 0.6034, 0.8688, 0.6034, 0.2594, 0.5201, 0.3005, 0.5201, 0.4095, 0.6034, 0.3812, 0.6034, 0.8688, 0.6034, 0.3812, 0.6034, 0.3812, 0.6034, 0.8688, 0.375, 0.3434, 0.375, 0.4373, 0.3881, 0.4374, 0.3881, 0.3437, 0.375, 0.4373, 0.375, 0.8127, 0.3881, 0.8126, 0.3881, 0.4374, 0.3881, 0.9063, 0.4233, 0.9367, 0.4233, 0.834, 0.3881, 0.8126, 0.4233, 0.9367, 0.5202, 0.9542, 0.5201, 0.8453, 0.4233, 0.834, 0.4569, 0.7337, 0.4569, 0.6975, 0.4569, 0.6975, 0.4569, 0.7337, 0.4569, 0.6975, 0.4569, 0.5525, 0.4569, 0.5525, 0.4569, 0.625, 0.4569, 0.6975, 0.4569, 0.5163, 0.6181, 0.5163, 0.6181, 0.5525, 0.5375, 0.5525, 0.4569, 0.5525, 0.4569, 0.5163, 0.4569, 0.5525, 0.45, 0.5479, 0.45, 0.5094, 0.4569, 0.5525, 0.4569, 0.6975, 0.45, 0.7021, 0.45, 0.5479, 0.6181, 0.7337, 0.6181, 0.6975, 0.625, 0.7021, 0.625, 0.7406, 0.6181, 0.6975, 0.6181, 0.5525, 0.625, 0.5479, 0.625, 0.7021, 0.6164, 0.009375, 0.625, 0.009375, 0.625, 0.04792, 0.6164, 0.04792, 0.2781, 0.5094, 0.3, 0.5094, 0.3, 0.5479, 0.2781, 0.5479, 0.2781, 0.5479, 0.3, 0.5479, 0.3, 0.7021, 0.2781, 0.7021, 0.3, 0.7406, 0.3, 0.7021, 0.45, 0.7021, 0.45, 0.7406, 0.3, 0.7021, 0.3, 0.5479, 0.45, 0.5479, 0.45, 0.7021, 0.6181, 0.5163, 0.6181, 0.5525, 0.6181, 0.5525, 0.6181, 0.5163, 0.6181, 0.5525, 0.6181, 0.6975, 0.6181, 0.6975, 0.6181, 0.625, 0.6181, 0.5525, 0.7849, 0.5094, 0.875, 0.5094, 0.875, 0.5479, 0.812, 0.5479, 0.812, 0.5479, 0.875, 0.5479, 0.875, 0.7021, 0.812, 0.7021, 0.6034, 0.3812, 0.5201, 0.4095, 0.5201, 0.8453, 0.6034, 0.8688, 0.6034, 0.3812, 0.5201, 0.4095, 0.5201, 0.4095, 0.6034, 0.3812, 0.5201, 0.8453, 0.6034, 0.8688, 0.6034, 0.8688, 0.5201, 0.8453, 0.3881, 0.4374, 0.5201, 0.4095, 0.5201, 0.4095, 0.4232, 0.423, 0.3881, 0.8126, 0.5201, 0.8453, 0.5201, 0.4095, 0.3881, 0.4374, 0.3881, 0.8126, 0.4233, 0.834, 0.5201, 0.8453, 0.5201, 0.8453, 0.3418, 0.4717, 0.2968, 0.4854, 0.25, 0.49, 0.2032, 0.4854, 0.1582, 0.4717, 0.1167, 0.4496, 0.08029, 0.4197, 0.05045, 0.3833, 0.02827, 0.3418, 0.01461, 0.2968, 0.01, 0.25, 0.01461, 0.2032, 0.02827, 0.1582, 0.05045, 0.1167, 0.08029, 0.08029, 0.1167, 0.05045, 0.1582, 0.02827, 0.2032, 0.01461, 0.25, 0.01, 0.2968, 0.01461, 0.3418, 0.02827, 0.3833, 0.05045, 0.4197, 0.08029, 0.4496, 0.1167, 0.4717, 0.1582, 0.4854, 0.2032, 0.49, 0.25, 0.4854, 0.2968, 0.4717, 0.3418, 0.4496, 0.3833, 0.4197, 0.4197, 0.3833, 0.4496, 0.0, 0.0, 0.0, 0.0, 0.0, 0.0, 0.0, 0.0, 0.0, 0.0, 0.0, 0.0, 0.0, 0.0, 0.2742, 0.6938, 0.2742, 0.6938, 0.2742, 0.6937, 0.2742, 0.6928, 0.2742, 0.7275, 0.2742, 0.7275, 0.2742, 0.5225, 0.2742, 0.5225, 0.2742, 0.5588, 0.2742, 0.5579, 0.2742, 0.5578, 0.2742, 0.5645, 0.2742, 0.5648, 0.2742, 0.5648, 0.2742, 0.5667, 0.2742, 0.5863, 0.2742, 0.6649, 0.2742, 0.6846, 0.2742, 0.6868, 0.2742, 0.6932, 0.2742, 0.7351, 0.2742, 0.7275, 0.2742, 0.6928, 0.2742, 0.698, 0.2742, 0.5225, 0.2742, 0.5149, 0.2742, 0.5537, 0.2742, 0.5588, 0.2224, 0.5521, 0.2224, 0.5149, 0.2224, 0.5225, 0.2224, 0.7275, 0.2224, 0.7351, 0.2224, 0.6961, 0.2224, 0.6961, 0.2224, 0.5521, 0.2224, 0.5521, 0.2742, 0.5537, 0.2742, 0.5149, 0.2224, 0.5149, 0.2224, 0.5521, 0.2477, 0.5525, 0.2224, 0.6961, 0.2224, 0.7351, 0.2742, 0.7351, 0.2742, 0.698, 0.2482, 0.6974, 0.3906, 0.8443, 0.489, 0.8449, 0.4768, 0.8619, 0.3756, 0.4006, 0.3904, 0.4002, 0.3906, 0.4057, 0.375, 0.4031, 0.375, 0.4006, 0.375, 0.4006, 0.4766, 0.4048, 0.4887, 0.4239, 0.3906, 0.4057, 0.4156, 0.3436, 0.4156, 0.3436, 0.3883, 0.3484, 0.3881, 0.3437, 0.4367, 0.3417, 0.4172, 0.3687, 0.4157, 0.3436, 0.3904, 0.4002, 0.3952, 0.3993, 0.3906, 0.4057, 0.4369, 0.9178, 0.3881, 0.9063, 0.3883, 0.9021, 0.4157, 0.9123, 0.4157, 0.9123, 0.4157, 0.9124, 0.4173, 0.8868, 0.3904, 0.8504, 0.3906, 0.8443, 0.3957, 0.8524, 0.375, 0.8469, 0.3906, 0.8443, 0.3904, 0.8504, 0.3904, 0.8504, 0.3889, 0.8504, 0.375, 0.85, 0.2781, 0.7406, 0.275, 0.7406, 0.2751, 0.7364, 0.2781, 0.7021, 0.2781, 0.7406, 0.2751, 0.7364, 0.2751, 0.6991, 0.2781, 0.5094, 0.2756, 0.5129, 0.2756, 0.5094, 0.2781, 0.5094, 0.2781, 0.5479, 0.2755, 0.5502, 0.2756, 0.5129, 0.2781, 0.5479, 0.2781, 0.7021, 0.2751, 0.6991, 0.2755, 0.5502, 0.6186, 0.08725, 0.6164, 0.04792, 0.625, 0.04792, 0.6228, 0.08725, 0.6225, 0.07786, 0.6221, 0.06957, 0.6217, 0.06341, 0.6212, 0.05961, 0.6207, 0.05833, 0.6202, 0.05961, 0.6197, 0.06341, 0.6193, 0.06957, 0.6189, 0.07786, 0.625, 0.04792, 0.625, 0.2021, 0.6228, 0.1628, 0.6228, 0.162, 0.6231, 0.1505, 0.6232, 0.138, 0.6233, 0.125, 0.6232, 0.112, 0.6231, 0.09949, 0.6228, 0.08796, 0.6228, 0.08725, 0.6228, 0.1628, 0.625, 0.2021, 0.6164, 0.2021, 0.6186, 0.1628, 0.6189, 0.1721, 0.6193, 0.1804, 0.6197, 0.1866, 0.6202, 0.1904, 0.6207, 0.1917, 0.6212, 0.1904, 0.6217, 0.1866, 0.6221, 0.1804, 0.6225, 0.1721, 0.6186, 0.1628, 0.6164, 0.2021, 0.6164, 0.04792, 0.6186, 0.08725, 0.6186, 0.08796, 0.6183, 0.09949, 0.6182, 0.112, 0.6181, 0.125, 0.6182, 0.138, 0.6183, 0.1505, 0.6185, 0.162, 1.0, 0.5296, 1.0, 1.0, 0.9688, 1.0, 0.9688, 0.5296, 0.9688, 0.5296, 0.9688, 1.0, 0.9375, 1.0, 0.9375, 0.5296, 0.9375, 0.5296, 0.9375, 1.0, 0.9062, 1.0, 0.9062, 0.5296, 0.9062, 0.5296, 0.9062, 1.0, 0.875, 1.0, 0.875, 0.5296, 0.875, 0.5296, 0.875, 1.0, 0.8438, 1.0, 0.8438, 0.5296, 0.846, 0.5296, 0.8438, 0.5296, 0.8438, 1.0, 0.8125, 1.0, 0.8125, 0.5296, 0.8125, 0.5296, 0.8125, 1.0, 0.7812, 1.0, 0.7812, 0.5296, 0.7812, 0.5296, 0.7812, 1.0, 0.75, 1.0, 0.75, 0.5296, 0.75, 0.5296, 0.75, 1.0, 0.7188, 1.0, 0.7188, 0.5296, 0.7187, 0.5296, 0.7188, 1.0, 0.6875, 1.0, 0.6875, 0.5296, 0.6875, 0.5296, 0.6875, 1.0, 0.6562, 1.0, 0.6562, 0.5296, 0.6562, 0.5296, 0.6562, 1.0, 0.625, 1.0, 0.625, 0.5296, 0.654, 0.5296, 0.625, 0.5296, 0.625, 1.0, 0.5938, 1.0, 0.5938, 0.5296, 0.5938, 0.5296, 0.5938, 1.0, 0.5625, 1.0, 0.5625, 0.5296, 0.5625, 0.5296, 0.5625, 1.0, 0.5312, 1.0, 0.5312, 0.5296, 0.5312, 0.5296, 0.5312, 1.0, 0.5, 1.0, 0.5, 0.5296, 0.5, 0.5296, 0.5, 1.0, 0.4688, 1.0, 0.4688, 0.5296, 0.4688, 0.5296, 0.4688, 1.0, 0.4375, 1.0, 0.4375, 0.5296, 0.4375, 0.5296, 0.4375, 1.0, 0.4062, 1.0, 0.4062, 0.5296, 0.4062, 0.5296, 0.4062, 1.0, 0.375, 1.0, 0.375, 0.5296, 0.375, 0.5296, 0.375, 1.0, 0.3438, 1.0, 0.3438, 0.5296, 0.346, 0.5296, 0.3438, 0.5296, 0.3438, 1.0, 0.3125, 1.0, 0.3125, 0.5296, 0.3125, 0.5296, 0.3125, 1.0, 0.2812, 1.0, 0.2812, 0.5296, 0.2812, 0.5296, 0.2812, 1.0, 0.25, 1.0, 0.25, 0.5296, 0.25, 0.5296, 0.25, 1.0, 0.2188, 1.0, 0.2188, 0.5296, 0.2188, 0.5296, 0.2188, 1.0, 0.1875, 1.0, 0.1875, 0.5296, 0.1875, 0.5296, 0.1875, 1.0, 0.1562, 1.0, 0.1562, 0.5296, 0.1562, 0.5296, 0.1562, 1.0, 0.125, 1.0, 0.125, 0.5296, 0.154, 0.5296, 0.125, 0.5296, 0.125, 1.0, 0.09375, 1.0, 0.09375, 0.5296, 0.09375, 0.5296, 0.09375, 1.0, 0.0625, 1.0, 0.0625, 0.5296, 0.0625, 0.5296, 0.0625, 1.0, 0.03125, 1.0, 0.03125, 0.5296, 0.03125, 0.5296, 0.03125, 1.0, 0.0, 1.0, 0.0, 0.5296, 0.6603, 0.5479, 0.7011, 0.5479, 0.7011, 0.7021, 0.6603, 0.7021, 0.7011, 0.5479, 0.7011, 0.7021, 0.7011, 0.6855, 0.7011, 0.6552, 0.7011, 0.625, 0.7011, 0.5948, 0.7011, 0.5645, 0.6688, 0.5094, 0.7193, 0.5094, 0.7011, 0.5479, 0.6603, 0.5479, 0.7193, 0.5094, 0.7849, 0.5094, 0.812, 0.5479, 0.7011, 0.5479, 0.625, 0.7938, 0.625, 0.8443, 0.6156, 0.8466, 0.6156, 0.7999, 0.625, 0.8443, 0.625, 0.9099, 0.6156, 0.9073, 0.6156, 0.8466, 0.625, 0.25, 0.625, 0.3401, 0.6156, 0.3427, 0.6156, 0.2594, 0.625, 0.3401, 0.625, 0.4057, 0.6156, 0.4034, 0.6156, 0.3427, 0.6603, 0.7021, 0.7011, 0.7021, 0.7193, 0.7406, 0.6688, 0.7406, 0.7011, 0.7021, 0.812, 0.7021, 0.7849, 0.7406, 0.7193, 0.7406, 0.3957, 0.8524, 0.3906, 0.8443, 0.4768, 0.8619, 0.4369, 0.9178, 0.4173, 0.8868, 0.4456, 0.8654, 0.4305, 0.8614, 0.5804, 0.8505, 0.6156, 0.8466, 0.6156, 0.9073, 0.5703, 0.9099, 0.5162, 0.4044, 0.4766, 0.4048, 0.4367, 0.3417, 0.4876, 0.342, 0.4893, 0.4573, 0.4887, 0.4239, 0.4766, 0.4048, 0.5162, 0.4044, 0.5973, 0.4036, 0.6156, 0.4034, 0.6156, 0.4501, 0.6156, 0.4563, 0.4367, 0.3417, 0.4766, 0.4048, 0.3906, 0.4057, 0.3952, 0.3993, 0.4309, 0.397, 0.4461, 0.396, 0.4172, 0.3687, 0.4569, 0.625, 0.5375, 0.625, 0.5375, 0.6975, 0.4569, 0.6975, 0.4569, 0.5525, 0.5375, 0.5525, 0.5375, 0.625, 0.4569, 0.625, 0.0973, 0.1344, 0.1222, 0.104, 0.1222, 0.104, 0.0973, 0.1344, 0.6015, 0.625, 0.6181, 0.625, 0.6181, 0.6975, 0.5375, 0.6975, 0.5375, 0.625, 0.5541, 0.625, 0.5545, 0.6372, 0.5559, 0.6489, 0.5581, 0.6597, 0.561, 0.6692, 0.5646, 0.677, 0.5687, 0.6827, 0.5732, 0.6863, 0.5778, 0.6875, 0.5824, 0.6863, 0.5869, 0.6827, 0.591, 0.677, 0.5946, 0.6692, 0.5975, 0.6597, 0.5997, 0.6489, 0.601, 0.6372, 0.6015, 0.625, 0.5541, 0.625, 0.5375, 0.625, 0.5375, 0.5525, 0.6181, 0.5525, 0.6181, 0.625, 0.6015, 0.625, 0.601, 0.6128, 0.5997, 0.6011, 0.5975, 0.5903, 0.5946, 0.5808, 0.591, 0.573, 0.5869, 0.5673, 0.5824, 0.5637, 0.5778, 0.5625, 0.5732, 0.5637, 0.5687, 0.5673, 0.5646, 0.573, 0.561, 0.5808, 0.5581, 0.5903, 0.5559, 0.6011, 0.5545, 0.6128, 0.5541, 0.625, 1.0, 1.0, 0.9688, 1.0, 0.9688, 0.8147, 1.0, 0.8147, 0.9688, 1.0, 0.9375, 1.0, 0.9375, 0.8147, 0.9688, 0.8147, 0.9375, 1.0, 0.9062, 1.0, 0.9062, 0.8147, 0.9375, 0.8147, 0.9062, 1.0, 0.875, 1.0, 0.875, 0.8147, 0.9062, 0.8147, 0.875, 1.0, 0.8438, 1.0, 0.8438, 0.8147, 0.875, 0.8147, 0.8438, 1.0, 0.8125, 1.0, 0.8125, 0.8147, 0.8438, 0.8147, 0.8125, 1.0, 0.7812, 1.0, 0.7812, 0.8147, 0.8125, 0.8147, 0.7812, 1.0, 0.75, 1.0, 0.75, 0.8147, 0.7812, 0.8147, 0.75, 1.0, 0.7188, 1.0, 0.7188, 0.8147, 0.75, 0.8147, 0.75, 0.8147, 0.7188, 1.0, 0.6875, 1.0, 0.6875, 0.8147, 0.7188, 0.8147, 0.6875, 1.0, 0.6562, 1.0, 0.6562, 0.8147, 0.6875, 0.8147, 0.6562, 1.0, 0.625, 1.0, 0.625, 0.8147, 0.6562, 0.8147, 0.625, 1.0, 0.5938, 1.0, 0.5938, 0.8147, 0.625, 0.8147, 0.5938, 1.0, 0.5625, 1.0, 0.5625, 0.8147, 0.5938, 0.8147, 0.5625, 1.0, 0.5312, 1.0, 0.5312, 0.8147, 0.5625, 0.8147, 0.5312, 1.0, 0.5, 1.0, 0.5, 0.8147, 0.5312, 0.8147, 0.5, 1.0, 0.4688, 1.0, 0.4688, 0.8147, 0.5, 0.8147, 0.4688, 1.0, 0.4375, 1.0, 0.4375, 0.8147, 0.4688, 0.8147, 0.4375, 1.0, 0.4062, 1.0, 0.4062, 0.8147, 0.4375, 0.8147, 0.4062, 1.0, 0.375, 1.0, 0.375, 0.8147, 0.4062, 0.8147, 0.375, 1.0, 0.3438, 1.0, 0.3438, 0.8147, 0.375, 0.8147, 0.3438, 1.0, 0.3125, 1.0, 0.3125, 0.8147, 0.3438, 0.8147, 0.3125, 1.0, 0.2812, 1.0, 0.2812, 0.8147, 0.3125, 0.8147, 0.2812, 1.0, 0.25, 1.0, 0.25, 0.8147, 0.2812, 0.8147, 0.25, 0.8147, 0.25, 0.8147, 0.25, 1.0, 0.2188, 1.0, 0.2188, 0.8147, 0.2188, 1.0, 0.1875, 1.0, 0.1875, 0.8147, 0.2188, 0.8147, 0.1875, 1.0, 0.1562, 1.0, 0.1562, 0.8147, 0.1875, 0.8147, 0.1562, 0.8147, 0.1562, 1.0, 0.125, 1.0, 0.125, 0.8147, 0.125, 1.0, 0.09375, 1.0, 0.09375, 0.8147, 0.125, 0.8147, 0.09375, 1.0, 0.0625, 1.0, 0.0625, 0.8147, 0.09375, 0.8147, 0.0625, 1.0, 0.03125, 1.0, 0.03125, 0.8147, 0.0625, 0.8147, 0.03125, 1.0, 0.0, 1.0, 0.0, 0.8147, 0.03125, 0.8147, 0.25, 0.4505, 0.2834, 0.4472, 0.2968, 0.4854, 0.25, 0.49, 0.2834, 0.4472, 0.3165, 0.4371, 0.3418, 0.4717, 0.2968, 0.4854, 0.3165, 0.4371, 0.3485, 0.42, 0.3833, 0.4496, 0.3418, 0.4717, 0.3485, 0.42, 0.3778, 0.396, 0.4197, 0.4197, 0.3833, 0.4496, 0.3778, 0.396, 0.4027, 0.3656, 0.4496, 0.3833, 0.4197, 0.4197, 0.4027, 0.3656, 0.4217, 0.3301, 0.4717, 0.3418, 0.4496, 0.3833, 0.4217, 0.3301, 0.4336, 0.291, 0.4854, 0.2968, 0.4717, 0.3418, 0.4336, 0.291, 0.4376, 0.25, 0.49, 0.25, 0.4854, 0.2968, 0.4376, 0.25, 0.4336, 0.209, 0.4854, 0.2032, 0.49, 0.25, 0.4336, 0.209, 0.4217, 0.1699, 0.4717, 0.1582, 0.4854, 0.2032, 0.4217, 0.1699, 0.4027, 0.1344, 0.4496, 0.1167, 0.4717, 0.1582, 0.4027, 0.1344, 0.3778, 0.104, 0.4197, 0.08029, 0.4496, 0.1167, 0.3778, 0.104, 0.3485, 0.07996, 0.3833, 0.05045, 0.4197, 0.08029, 0.3485, 0.07996, 0.3165, 0.06287, 0.3418, 0.02827, 0.3833, 0.05045, 0.3165, 0.06287, 0.2834, 0.05282, 0.2968, 0.01461, 0.3418, 0.02827, 0.2834, 0.05282, 0.25, 0.04953, 0.25, 0.01, 0.2968, 0.01461, 0.25, 0.04953, 0.2166, 0.05282, 0.2032, 0.01461, 0.25, 0.01, 0.2166, 0.05282, 0.1835, 0.06287, 0.1582, 0.02827, 0.2032, 0.01461, 0.1835, 0.06287, 0.1515, 0.07996, 0.1167, 0.05045, 0.1582, 0.02827, 0.1515, 0.07996, 0.1222, 0.104, 0.08029, 0.08029, 0.1167, 0.05045, 0.1222, 0.104, 0.0973, 0.1344, 0.05045, 0.1167, 0.08029, 0.08029, 0.0973, 0.1344, 0.07831, 0.1699, 0.02827, 0.1582, 0.05045, 0.1167, 0.07831, 0.1699, 0.06644, 0.209, 0.01461, 0.2032, 0.02827, 0.1582, 0.06644, 0.209, 0.0624, 0.25, 0.01, 0.25, 0.01461, 0.2032, 0.0624, 0.25, 0.06644, 0.291, 0.01461, 0.2968, 0.01, 0.25, 0.06644, 0.291, 0.07831, 0.3301, 0.02827, 0.3418, 0.01461, 0.2968, 0.07831, 0.3301, 0.0973, 0.3656, 0.05045, 0.3833, 0.02827, 0.3418, 0.0973, 0.3656, 0.1222, 0.396, 0.08029, 0.4197, 0.05045, 0.3833, 0.1222, 0.396, 0.1515, 0.42, 0.1167, 0.4496, 0.08029, 0.4197, 0.1515, 0.42, 0.1835, 0.4371, 0.1582, 0.4717, 0.1167, 0.4496, 0.1835, 0.4371, 0.2166, 0.4472, 0.2032, 0.4854, 0.1582, 0.4717, 0.2166, 0.4472, 0.25, 0.4505, 0.25, 0.49, 0.2032, 0.4854, 0.2834, 0.4472, 0.25, 0.4505, 0.2166, 0.4472, 0.1835, 0.4371, 0.1515, 0.42, 0.1222, 0.396, 0.0973, 0.3656, 0.07831, 0.3301, 0.06644, 0.291, 0.0624, 0.25, 0.06644, 0.209, 0.07831, 0.1699, 0.0973, 0.1344, 0.1222, 0.104, 0.1515, 0.07996, 0.1835, 0.06287, 0.2166, 0.05282, 0.25, 0.04953, 0.2834, 0.05282, 0.3165, 0.06287, 0.3485, 0.07996, 0.3778, 0.104, 0.4027, 0.1344, 0.4217, 0.1699, 0.4336, 0.209, 0.4376, 0.25, 0.4336, 0.291, 0.4217, 0.3301, 0.4027, 0.3656, 0.3778, 0.396, 0.3485, 0.42, 0.3165, 0.4371, 0.4376, 0.25, 0.4336, 0.291, 0.4336, 0.291, 0.4376, 0.25, 0.07831, 0.1699, 0.0973, 0.1344, 0.0973, 0.1344, 0.07831, 0.1699, 0.4336, 0.209, 0.4376, 0.25, 0.4376, 0.25, 0.4336, 0.209, 0.06644, 0.209, 0.07831, 0.1699, 0.07831, 0.1699, 0.06644, 0.209, 0.4217, 0.1699, 0.4336, 0.209, 0.4336, 0.209, 0.4217, 0.1699, 0.0624, 0.25, 0.06644, 0.209, 0.06644, 0.209, 0.0624, 0.25, 0.4027, 0.1344, 0.4217, 0.1699, 0.4217, 0.1699, 0.4027, 0.1344, 0.06644, 0.291, 0.0624, 0.25, 0.0624, 0.25, 0.06644, 0.291, 0.3778, 0.104, 0.4027, 0.1344, 0.4027, 0.1344, 0.3778, 0.104, 0.07831, 0.3301, 0.06644, 0.291, 0.06644, 0.291, 0.07831, 0.3301, 0.3485, 0.07996, 0.3778, 0.104, 0.3778, 0.104, 0.3485, 0.07996, 0.0973, 0.3656, 0.07831, 0.3301, 0.07831, 0.3301, 0.0973, 0.3656, 0.3165, 0.06287, 0.3485, 0.07996, 0.3485, 0.07996, 0.3165, 0.06287, 0.2834, 0.4472, 0.25, 0.4505, 0.25, 0.4505, 0.2834, 0.4472, 0.1222, 0.396, 0.0973, 0.3656, 0.0973, 0.3656, 0.1222, 0.396, 0.2834, 0.05282, 0.3165, 0.06287, 0.3165, 0.06287, 0.2834, 0.05282, 0.3165, 0.4371, 0.2834, 0.4472, 0.2834, 0.4472, 0.3165, 0.4371, 0.1515, 0.42, 0.1222, 0.396, 0.1222, 0.396, 0.1515, 0.42, 0.25, 0.04953, 0.2834, 0.05282, 0.2834, 0.05282, 0.25, 0.04953, 0.3485, 0.42, 0.3165, 0.4371, 0.3165, 0.4371, 0.3485, 0.42, 0.1835, 0.4371, 0.1515, 0.42, 0.1515, 0.42, 0.1835, 0.4371, 0.2166, 0.05282, 0.25, 0.04953, 0.25, 0.04953, 0.2166, 0.05282, 0.3778, 0.396, 0.3485, 0.42, 0.3485, 0.42, 0.3778, 0.396, 0.2166, 0.4472, 0.1835, 0.4371, 0.1835, 0.4371, 0.2166, 0.4472, 0.1835, 0.06287, 0.2166, 0.05282, 0.2166, 0.05282, 0.1835, 0.06287, 0.4027, 0.3656, 0.3778, 0.396, 0.3778, 0.396, 0.4027, 0.3656, 0.25, 0.4505, 0.2166, 0.4472, 0.2166, 0.4472, 0.25, 0.4505, 0.1515, 0.07996, 0.1835, 0.06287, 0.1835, 0.06287, 0.1515, 0.07996, 0.4217, 0.3301, 0.4027, 0.3656, 0.4027, 0.3656, 0.4217, 0.3301, 0.1222, 0.104, 0.1515, 0.07996, 0.1515, 0.07996, 0.1222, 0.104, 0.4336, 0.291, 0.4217, 0.3301, 0.4217, 0.3301, 0.4336, 0.291, 0.4768, 0.8619, 0.5231, 0.8568, 0.4965, 0.9143, 0.4369, 0.9178, 0.5804, 0.8505, 0.5804, 0.8505, 0.5703, 0.9099, 0.5703, 0.9099, 0.6156, 0.4034, 0.5973, 0.4036, 0.5921, 0.3426, 0.6156, 0.3427, 0.4876, 0.342, 0.5921, 0.3426, 0.5921, 0.3426, 0.4876, 0.342, 0.5703, 0.9099, 0.4965, 0.9143, 0.4965, 0.9143, 0.4965, 0.9143, 0.5084, 0.9136, 0.5202, 0.9128, 0.5466, 0.9114, 0.5584, 0.9106, 0.5703, 0.9099, 0.5703, 0.9099, 0.4965, 0.9143, 0.5231, 0.8568, 0.5231, 0.8568, 0.4965, 0.9143, 0.5804, 0.8505, 0.5703, 0.9099, 0.5703, 0.9099, 0.5804, 0.8505, 0.5939, 0.4009, 0.5181, 0.4017, 0.4925, 0.3447, 0.5886, 0.3453, 0.5231, 0.8568, 0.5804, 0.8505, 0.5804, 0.8505, 0.5804, 0.8505, 0.5712, 0.8515, 0.562, 0.8525, 0.5415, 0.8548, 0.5324, 0.8558, 0.5231, 0.8568, 0.5231, 0.8568, 0.5804, 0.8505, 0.5703, 0.9099, 0.5584, 0.9106, 0.5712, 0.8515, 0.5712, 0.8515, 0.5584, 0.9106, 0.5466, 0.9114, 0.562, 0.8525, 0.562, 0.8525, 0.5466, 0.9114, 0.5202, 0.9128, 0.5415, 0.8548, 0.5415, 0.8548, 0.5202, 0.9128, 0.5084, 0.9136, 0.5324, 0.8558, 0.5324, 0.8558, 0.5084, 0.9136, 0.4965, 0.9143, 0.5231, 0.8568, 0.5231, 0.8568, 0.5231, 0.8568, 0.4965, 0.9143, 0.4965, 0.9143, 0.5921, 0.3426, 0.5973, 0.4036, 0.5973, 0.4036, 0.5921, 0.3426, 0.5162, 0.4044, 0.4876, 0.342, 0.4876, 0.342, 0.5162, 0.4044, 0.5973, 0.4036, 0.5162, 0.4044, 0.5162, 0.4044, 0.5973, 0.4036, 0.5181, 0.4017, 0.5939, 0.4009, 0.5973, 0.4036, 0.5162, 0.4044, 0.4925, 0.3447, 0.5181, 0.4017, 0.5162, 0.4044, 0.4876, 0.342, 0.5886, 0.3453, 0.4925, 0.3447, 0.4876, 0.342, 0.5921, 0.3426, 0.5939, 0.4009, 0.5886, 0.3453, 0.5921, 0.3426, 0.5973, 0.4036, 0.812, 0.5479, 0.812, 0.7021, 0.812, 0.7021, 0.812, 0.5479, 0.812, 0.5479, 0.812, 0.7021, 0.812, 0.7021, 0.812, 0.5479, 0.812, 0.7021, 0.7011, 0.7021, 0.7011, 0.7021, 0.812, 0.7021, 0.7011, 0.5479, 0.812, 0.5479, 0.812, 0.5479, 0.7011, 0.5479, 0.0, 0.0, 0.0, 0.0, 0.0, 0.0, 0.0, 0.0, 0.0, 0.0, 0.0, 0.0, 0.0, 0.0, 0.0, 0.0, 0.0, 0.0, 0.0, 0.0, 0.0, 0.0, 0.0, 0.0, 0.0, 0.0, 0.0, 0.0, 0.0, 0.0, 0.0, 0.0, 0.0, 0.0, 0.0, 0.0, 0.0, 0.0, 0.0, 0.0, 0.7011, 0.5479, 0.812, 0.5479, 0.812, 0.7021, 0.7011, 0.7021, 0.812, 0.7021, 0.7011, 0.7021, 0.7011, 0.7021, 0.812, 0.7021, 0.7011, 0.7021, 0.7011, 0.7021, 0.7011, 0.6921, 0.7011, 0.6904, 0.7011, 0.6888, 0.7011, 0.6871, 0.7011, 0.6855, 0.7011, 0.5479, 0.812, 0.5479, 0.812, 0.5479, 0.7011, 0.5479, 0.7011, 0.7021, 0.7011, 0.7021, 0.7011, 0.6855, 0.7011, 0.6871, 0.7011, 0.6888, 0.7011, 0.6904, 0.7011, 0.6921, 0.7011, 0.7021, 0.7011, 0.5479, 0.7011, 0.5645, 0.7011, 0.5948, 0.7011, 0.625, 0.7011, 0.6552, 0.7011, 0.6855, 0.7011, 0.5479, 0.7011, 0.5479, 0.7011, 0.5645, 0.7011, 0.5629, 0.7011, 0.5612, 0.7011, 0.5596, 0.7011, 0.5579, 0.7011, 0.5579, 0.7011, 0.5596, 0.7011, 0.5769, 0.7011, 0.5596, 0.7011, 0.5596, 0.7011, 0.5612, 0.7011, 0.5891, 0.7011, 0.5763, 0.7011, 0.5596, 0.7011, 0.5763, 0.7011, 0.5891, 0.7011, 0.5612, 0.7011, 0.5769, 0.7011, 0.5891, 0.7011, 0.625, 0.7011, 0.5891, 0.7011, 0.5645, 0.7011, 0.5948, 0.7011, 0.5939, 0.7011, 0.5629, 0.7011, 0.5948, 0.7011, 0.625, 0.7011, 0.625, 0.7011, 0.5939, 0.7011, 0.5629, 0.7011, 0.5939, 0.7011, 0.5891, 0.7011, 0.5612, 0.7011, 0.5939, 0.7011, 0.625, 0.7011, 0.625, 0.7011, 0.5891, 0.7011, 0.6855, 0.7011, 0.6871, 0.7011, 0.6561, 0.7011, 0.6552, 0.7011, 0.6871, 0.7011, 0.6888, 0.7011, 0.6609, 0.7011, 0.6561, 0.7011, 0.6552, 0.7011, 0.6561, 0.7011, 0.625, 0.7011, 0.625, 0.7011, 0.6561, 0.7011, 0.6609, 0.7011, 0.625, 0.7011, 0.625, 0.7011, 0.6921, 0.7011, 0.6904, 0.7011, 0.6731, 0.7011, 0.6904, 0.7011, 0.6904, 0.7011, 0.6888, 0.7011, 0.6609, 0.7011, 0.6737, 0.7011, 0.6904, 0.7011, 0.6737, 0.7011, 0.6609, 0.7011, 0.6888, 0.7011, 0.6731, 0.7011, 0.6609, 0.7011, 0.625, 0.7011, 0.6609, 0.7011, 0.6855, 0.7011, 0.6552, 0.7011, 0.6592, 0.7011, 0.6871, 0.7011, 0.6552, 0.7011, 0.625, 0.7011, 0.625, 0.7011, 0.6561, 0.7011, 0.6871, 0.7011, 0.6561, 0.7011, 0.6609, 0.7011, 0.6888, 0.7011, 0.6592, 0.7011, 0.625, 0.7011, 0.625, 0.7011, 0.6609, 0.7011, 0.5645, 0.7011, 0.5629, 0.7011, 0.5908, 0.7011, 0.5948, 0.7011, 0.5629, 0.7011, 0.5612, 0.7011, 0.5891, 0.7011, 0.5939, 0.7011, 0.5948, 0.7011, 0.5939, 0.7011, 0.625, 0.7011, 0.625, 0.7011, 0.5908, 0.7011, 0.5891, 0.7011, 0.625, 0.7011, 0.625, 0.7011, 0.5479, 0.7011, 0.5479, 0.7011, 0.5579, 0.7011, 0.5596, 0.7011, 0.5612, 0.7011, 0.5629, 0.7011, 0.5645, 0.625, 0.7021, 0.6603, 0.7021, 0.6688, 0.7406, 0.625, 0.7406, 0.625, 0.7938, 0.6156, 0.7999, 0.6156, 0.7937, 0.625, 0.5094, 0.6688, 0.5094, 0.6603, 0.5479, 0.625, 0.5479, 0.625, 0.5479, 0.6603, 0.5479, 0.6603, 0.7021, 0.625, 0.7021, 0.625, 0.4057, 0.625, 0.4562, 0.6156, 0.4501, 0.6156, 0.4034, 0.6156, 0.4501, 0.625, 0.4562, 0.6156, 0.4563, 0.4887, 0.4239, 0.4893, 0.4573, 0.4893, 0.4573, 0.4887, 0.4239, 0.625, 0.75, 0.625, 0.7938, 0.6156, 0.7937, 0.6156, 0.7594, 0.489, 0.8449, 0.4897, 0.8021, 0.6156, 0.7937, 0.6156, 0.7999, 0.6156, 0.8466, 0.5804, 0.8505, 0.5231, 0.8568, 0.4768, 0.8619, 0.6156, 0.7594, 0.6156, 0.7937, 0.6156, 0.7937, 0.6156, 0.7594, 0.6156, 0.4563, 0.6156, 0.4906, 0.6156, 0.4906, 0.6156, 0.4563, 0.6156, 0.7594, 0.6156, 0.7594, 0.6156, 0.7937, 0.6156, 0.7937, 0.4897, 0.8021, 0.4905, 0.7594, 0.6156, 0.4906, 0.49, 0.4906, 0.4893, 0.4573, 0.4893, 0.4573, 0.6156, 0.4563, 0.6156, 0.4563, 0.6156, 0.4906])
me_cube_001.update()
me_cylinder = bpy.data.meshes.new('Cylinder')
me_cylinder.from_pydata([(0.0, 0.25, 0.05), (0.09567, 0.231, 0.05), (0.1768, 0.1768, 0.05), (0.231, 0.09567, 0.05), (0.25, 0.0, 0.05), (0.231, -0.09567, 0.05), (0.1768, -0.1768, 0.05), (0.09567, -0.231, 0.05), (0.0, -0.25, 0.05), (-0.09567, -0.231, 0.05), (-0.1768, -0.1768, 0.05), (-0.231, -0.09567, 0.05), (-0.25, 0.0, 0.05), (-0.231, 0.09567, 0.05), (-0.1768, 0.1768, 0.05), (-0.09567, 0.231, 0.05), (-0.09567, 0.09567, 0.09), (-0.09567, -0.09567, 0.09), (0.09567, -0.09567, 0.09), (0.09567, 0.09567, 0.09), (7.451e-09, -0.09567, 0.09), (7.451e-09, 0.09567, 0.09), (-0.09567, 0.1768, 0.09), (3.535e-09, 0.1768, 0.09), (0.09567, 0.1768, 0.09), (-0.1768, 0.09567, 0.05), (-0.1768, 0.0, 0.05), (-0.1768, -0.09567, 0.05), (0.1768, -0.09567, 0.05), (0.1768, 0.0, 0.05), (0.1768, 0.09567, 0.05), (-0.09567, -0.1768, 0.09), (3.535e-09, -0.1768, 0.09), (0.09567, -0.1768, 0.09), (-0.09567, 0.1768, 0.3813), (-0.09567, 0.09567, 0.3813), (7.451e-09, -0.09567, 0.3813), (0.09567, -0.09567, 0.11), (7.451e-09, 0.09567, 0.3813), (0.09567, 0.09567, 0.11), (0.09567, 0.1768, 0.11), (-0.09567, -0.09567, 0.3813), (3.535e-09, 0.1768, 0.3813), (-0.09567, -0.1768, 0.3813), (3.535e-09, -0.1768, 0.3813), (0.09567, -0.1768, 0.11), (0.0, 0.25, 0.0), (0.09567, 0.231, 0.0), (0.1768, 0.1768, 0.0), (0.231, 0.09567, 0.0), (0.25, 0.0, 0.0), (0.231, -0.09567, 0.0), (0.1768, -0.1768, 0.0), (0.09567, -0.231, 0.0), (0.0, -0.25, 0.0), (-0.09567, -0.231, 0.0), (-0.1768, -0.1768, 0.0), (-0.231, -0.09567, 0.0), (-0.25, 0.0, 0.0), (-0.231, 0.09567, 0.0), (-0.1768, 0.1768, 0.0), (-0.09567, 0.231, 0.0), (-0.03394, 0.09567, 0.461), (-0.0239, 0.09567, 0.4502), (5.493e-09, 0.1362, 0.3813), (5.493e-09, -0.1362, 0.3813), (-0.04784, -0.09567, 0.4751), (-0.04784, 0.09567, 0.4751), (-0.04784, 0.1768, 0.4751), (-0.04784, -0.1768, 0.4751), (-0.09567, 0.1362, 0.4218), (-0.09567, 0.1768, 0.3813), (-0.09567, 0.09567, 0.3813), (-0.08839, 0.1768, 0.3813), (-0.04784, 0.1768, 0.4218), (-0.007283, 0.1768, 0.3813), (-0.09567, -0.1768, 0.3813), (-0.09567, -0.1362, 0.4218), (-0.09567, -0.09572, 0.3813), (-0.04784, -0.1768, 0.4218), (-0.08839, -0.1768, 0.3813), (-0.007283, -0.1768, 0.3813), (-0.04784, -0.1768, 0.4218), (-0.08839, -0.1362, 0.4218), (-0.08839, -0.1768, 0.3813), (-0.04784, 0.1768, 0.4218), (-0.08839, 0.1768, 0.3813), (-0.08839, 0.1362, 0.4218), (-0.08839, -0.1362, 0.4751), (-0.04784, -0.1768, 0.4751), (-0.007283, -0.1362, 0.4751), (-0.04784, -0.09572, 0.4751), (-0.04784, 0.1768, 0.4751), (-0.08839, 0.1362, 0.4751), (-0.04784, 0.09567, 0.4751), (-0.007283, 0.1362, 0.4751), (-0.09567, 0.1362, 0.4678), (-0.08839, 0.1362, 0.4751), (-0.08839, 0.09567, 0.4751), (-0.09567, 0.09567, 0.4678), (-0.007283, -0.09567, 0.4751), (7.451e-09, -0.09567, 0.4678), (7.451e-09, 0.09567, 0.4678), (-0.007283, 0.09567, 0.4751), (5.493e-09, 0.1362, 0.4678), (-0.007283, 0.1362, 0.4751), (-0.007283, 0.1768, 0.4751), (3.535e-09, 0.1768, 0.4678), (5.493e-09, -0.1362, 0.4678), (-0.007283, -0.1362, 0.4751), (3.535e-09, -0.1768, 0.4678), (-0.007283, -0.1768, 0.4751), (-0.09567, -0.09567, 0.4678), (-0.08839, -0.09567, 0.4751), (-0.08839, -0.1362, 0.4751), (-0.09567, -0.1362, 0.4678), (-0.02526, 0.09567, 0.4526), (-0.04784, 0.09567, 0.4649), (-0.07041, 0.09567, 0.4526), (-0.07282, 0.09567, 0.4479), (-0.06315, 0.09567, 0.416), (-0.03252, 0.09567, 0.416), (-0.02285, 0.09567, 0.4479), (-0.07282, -0.09567, 0.4479), (-0.07041, -0.09567, 0.4526), (-0.04784, -0.09567, 0.4649), (-0.02526, -0.09567, 0.4526), (-0.02285, -0.09567, 0.4479), (-0.03252, -0.09567, 0.416), (-0.06315, -0.09567, 0.416), (-0.06173, 0.09567, 0.461), (-0.07177, 0.09567, 0.4502), (-0.07186, 0.09567, 0.4261), (-0.04784, 0.09567, 0.4112), (-0.02381, 0.09567, 0.4261), (-0.07186, -0.09567, 0.4261), (-0.07177, -0.09567, 0.4502), (-0.06173, -0.09567, 0.461), (-0.03394, -0.09567, 0.461), (-0.0239, -0.09567, 0.4502), (-0.02381, -0.09567, 0.4261), (-0.04784, -0.09567, 0.4112), (-0.03252, 0.09467, 0.416), (-0.02381, 0.09467, 0.4261), (-0.06315, 0.09467, 0.416), (-0.04784, 0.09467, 0.4112), (-0.03252, -0.09467, 0.416), (-0.04784, -0.09467, 0.4112), (-0.02285, -0.09467, 0.4479), (-0.02381, -0.09467, 0.4261), (-0.02526, -0.09467, 0.4526), (-0.0239, -0.09467, 0.4502), (-0.04784, -0.09467, 0.4649), (-0.03394, -0.09467, 0.461), (-0.07282, 0.09467, 0.4479), (-0.07186, 0.09467, 0.4261), (-0.07041, -0.09467, 0.4526), (-0.06173, -0.09467, 0.461), (-0.07282, -0.09467, 0.4479), (-0.07177, -0.09467, 0.4502), (-0.07041, 0.09467, 0.4526), (-0.07177, 0.09467, 0.4502), (-0.04784, 0.09467, 0.4649), (-0.06173, 0.09467, 0.461), (-0.02526, 0.09467, 0.4526), (-0.03394, 0.09467, 0.461), (-0.02285, 0.09467, 0.4479), (-0.0239, 0.09467, 0.4502), (-0.06315, -0.09467, 0.416), (-0.07186, -0.09467, 0.4261), (-0.03252, 0.01467, 0.416), (-0.02381, 0.01467, 0.4261), (-0.06315, 0.01467, 0.416), (-0.04784, 0.01467, 0.4112), (-0.03252, -0.01467, 0.416), (-0.04784, -0.01467, 0.4112), (-0.02285, -0.01467, 0.4479), (-0.02381, -0.01467, 0.4261), (-0.02526, -0.01467, 0.4526), (-0.0239, -0.01467, 0.4502), (-0.04784, -0.01467, 0.4649), (-0.03394, -0.01467, 0.461), (-0.07282, 0.01467, 0.4479), (-0.07186, 0.01467, 0.4261), (-0.07041, -0.01467, 0.4526), (-0.06173, -0.01467, 0.461), (-0.07282, -0.01467, 0.4479), (-0.07177, -0.01467, 0.4502), (-0.07041, 0.01467, 0.4526), (-0.07177, 0.01467, 0.4502), (-0.04784, 0.01467, 0.4649), (-0.06173, 0.01467, 0.461), (-0.02526, 0.01467, 0.4526), (-0.03394, 0.01467, 0.461), (-0.02285, 0.01467, 0.4479), (-0.0239, 0.01467, 0.4502), (-0.06315, -0.01467, 0.416), (-0.07186, -0.01467, 0.4261), (0.3106, 0.1768, 0.05), (0.2294, 0.231, 0.05), (0.3647, 0.09567, 0.05), (0.3106, -0.1768, 0.05), (0.3647, -0.09567, 0.05), (0.2294, -0.231, 0.05), (0.2294, 0.231, 0.0), (0.3106, 0.1768, 0.0), (0.3647, 0.09567, 0.0), (0.3647, -0.09567, 0.0), (0.3106, -0.1768, 0.0), (0.2294, -0.231, 0.0), (0.1626, 0.231, 0.05), (0.1626, 0.231, 0.0), (0.2979, 0.09567, 0.05), (0.2437, 0.1768, 0.05), (0.2437, 0.1768, 0.0), (0.2979, 0.09567, 0.0), (0.2979, -0.09567, 0.05), (0.2437, -0.1768, 0.05), (0.2437, -0.1768, 0.0), (0.1626, -0.231, 0.0), (0.2979, -0.09567, 0.0), (0.1626, -0.231, 0.05), (0.1573, -0.1768, 0.6213), (0.2242, -0.1768, 0.6213), (0.2242, 0.1768, 0.6213), (0.1431, 0.231, 0.6213), (0.2784, 0.09567, 0.6213), (0.2784, -0.09567, 0.6213), (0.1431, -0.231, 0.6213), (0.07617, 0.231, 0.6213), (0.2115, 0.09567, 0.6213), (0.07617, -0.231, 0.6213), (0.1573, 0.1768, 0.6213), (0.2115, -0.09567, 0.6213), (0.1054, 0.2601, 0.05), (0.1723, 0.2601, 0.05), (0.1054, -0.2601, 0.05), (0.1723, -0.2601, 0.05), (0.01903, 0.2601, 0.6213), (0.08592, 0.2601, 0.6213), (0.01903, -0.2601, 0.6213), (0.08592, -0.2601, 0.6213), (0.07732, 0.231, 0.6175), (0.1626, 0.231, 0.05), (0.1199, 0.231, 0.4383), (0.1511, 0.231, 0.2306), (0.1585, 0.1768, 0.6173), (0.2437, 0.1768, 0.05), (0.2011, 0.1768, 0.4382), (0.2323, 0.1768, 0.2306), (0.2294, 0.231, 0.05), (0.1442, 0.231, 0.6175), (0.218, 0.231, 0.2306), (0.1868, 0.231, 0.4383), (0.3106, 0.1768, 0.05), (0.2254, 0.1768, 0.6173), (0.2991, 0.1768, 0.2306), (0.268, 0.1768, 0.4382), (0.2796, 0.09567, 0.6173), (0.3647, 0.09567, 0.05), (0.3222, 0.09567, 0.4382), (0.3533, 0.09567, 0.2306), (0.2979, 0.09567, 0.05), (0.2127, 0.09567, 0.6173), (0.2864, 0.09567, 0.2306), (0.2553, 0.09567, 0.4382), (0.2254, -0.1768, 0.6173), (0.3106, -0.1768, 0.05), (0.268, -0.1768, 0.4382), (0.2991, -0.1768, 0.2306), (0.1442, -0.231, 0.6175), (0.2294, -0.231, 0.05), (0.1868, -0.231, 0.4383), (0.218, -0.231, 0.2306), (0.07732, -0.231, 0.6175), (0.1626, -0.231, 0.05), (0.1199, -0.231, 0.4383), (0.1511, -0.231, 0.2306), (0.2437, -0.1768, 0.05), (0.1585, -0.1768, 0.6173), (0.2323, -0.1768, 0.2306), (0.2011, -0.1768, 0.4382), (0.2979, -0.09567, 0.05), (0.2127, -0.09567, 0.6173), (0.2864, -0.09567, 0.2306), (0.2553, -0.09567, 0.4382), (0.3647, -0.09567, 0.05), (0.2796, -0.09567, 0.6173), (0.3533, -0.09567, 0.2306), (0.3222, -0.09567, 0.4382), (0.1054, 0.2601, 0.05), (0.02013, 0.2601, 0.6177), (0.09399, 0.2601, 0.2306), (0.06277, 0.2601, 0.4384), (0.1723, -0.2601, 0.05), (0.08702, -0.2601, 0.6177), (0.1609, -0.2601, 0.2306), (0.1297, -0.2601, 0.4384), (0.1054, -0.2601, 0.05), (0.02013, -0.2601, 0.6177), (0.09399, -0.2601, 0.2306), (0.06277, -0.2601, 0.4384), (0.08702, 0.2601, 0.6177), (0.1723, 0.2601, 0.05), (0.1297, 0.2601, 0.4384), (0.1609, 0.2601, 0.2306)], [], [(46, 0, 1, 47), (250, 199, 235, 303), (219, 218, 208, 209), (206, 200, 4, 50), (207, 220, 51, 50), (211, 210, 199, 204), (275, 221, 236, 298), (53, 7, 8, 54), (54, 8, 9, 55), (55, 9, 10, 56), (56, 10, 11, 57), (57, 11, 12, 58), (58, 12, 13, 59), (59, 13, 14, 60), (27, 11, 10), (60, 14, 15, 61), (61, 15, 0, 46), (22, 15, 14), (26, 12, 11, 27), (74, 85, 92, 68), (32, 31, 9, 8), (25, 26, 27, 28, 29, 30), (6, 33, 7), (2, 1, 24), (33, 32, 8, 7), (77, 83, 88, 114, 115), (16, 25, 30, 19, 21), (25, 13, 12, 26), (28, 27, 17, 20, 18), (1, 0, 23, 24), (0, 15, 22, 23), (25, 14, 13), (2, 24, 19, 30), (16, 22, 14, 25), (31, 10, 9), (3, 30, 29, 4), (4, 29, 28, 5), (5, 28, 6), (3, 2, 30), (18, 20, 36, 37), (32, 33, 45, 44), (17, 27, 10, 31), (28, 18, 33, 6), (109, 90, 89, 69, 111), (40, 42, 64, 38, 39), (37, 36, 65, 44, 45), (17, 31, 43, 76, 78, 41), (20, 17, 41, 36), (82, 79, 69, 89), (21, 19, 39, 38), (73, 34, 71, 86), (16, 21, 38, 35), (33, 18, 37, 45), (24, 23, 42, 40), (19, 24, 40, 39), (79, 81, 44, 110, 111, 69), (84, 76, 43, 80), (99, 35, 120, 132, 119), (23, 22, 34, 73, 75, 42), (94, 93, 97, 98, 67), (41, 78, 77, 115, 112), (38, 64, 104, 102), (65, 36, 101, 108), (42, 75, 74, 68, 106, 107), (101, 36, 128, 140, 127), (44, 65, 108, 110), (100, 66, 91, 90, 109), (66, 113, 114, 88, 91), (105, 95, 94, 67, 103), (31, 32, 44, 81, 80, 43), (64, 42, 107, 104), (106, 68, 92, 95, 105), (100, 101, 127, 139, 126), (22, 16, 35, 72, 71, 34), (70, 71, 72), (73, 74, 75), (76, 77, 78), (79, 80, 81), (82, 83, 84), (85, 86, 87), (88, 89, 90, 91), (92, 93, 94, 95), (84, 80, 79, 82), (76, 84, 83, 77), (73, 86, 85, 74), (70, 87, 86, 71), (87, 93, 92, 85), (88, 83, 82, 89), (87, 70, 96, 97, 93), (96, 99, 98, 97), (105, 103, 102, 104), (109, 111, 110, 108), (106, 105, 104, 107), (112, 115, 114, 113), (100, 109, 108, 101), (70, 72, 35, 99, 96), (112, 113, 124, 136, 123), (41, 112, 123, 135, 129), (66, 100, 126, 138, 125), (113, 66, 125, 137, 124), (35, 38, 121, 133, 120), (98, 99, 119, 131, 118), (38, 102, 122, 134, 121), (36, 41, 129, 141, 128), (103, 67, 117, 62, 116), (67, 98, 118, 130, 117), (119, 132, 155, 154), (133, 121, 142, 145), (102, 103, 116, 63, 122), (162, 163, 191, 190), (157, 152, 180, 185), (134, 122, 166, 143), (124, 137, 157, 156), (135, 123, 158, 169), (123, 136, 159, 158), (136, 124, 156, 159), (118, 131, 161, 160), (129, 135, 169, 168), (137, 125, 152, 157), (117, 130, 163, 162), (138, 126, 150, 153), (139, 127, 148, 151), (140, 128, 146, 149), (141, 129, 168, 147), (63, 116, 164, 167), (62, 117, 162, 165), (128, 141, 147, 146), (130, 118, 160, 163), (127, 140, 149, 148), (121, 134, 143, 142), (131, 119, 154, 161), (126, 139, 151, 150), (116, 62, 165, 164), (120, 133, 145, 144), (132, 120, 144, 155), (125, 138, 153, 152), (122, 63, 167, 166), (192, 193, 190, 191, 188, 189, 182, 183, 172, 173, 170, 171, 194, 195), (186, 187, 184, 185, 180, 181, 178, 179, 176, 177, 174, 175, 196, 197), (153, 150, 178, 181), (164, 165, 193, 192), (151, 148, 176, 179), (166, 167, 195, 194), (149, 146, 174, 177), (168, 169, 197, 196), (142, 143, 171, 170), (147, 168, 196, 175), (167, 164, 192, 195), (144, 145, 173, 172), (165, 162, 190, 193), (146, 147, 175, 174), (163, 160, 188, 191), (148, 149, 177, 176), (161, 154, 182, 189), (150, 151, 179, 178), (155, 144, 172, 183), (152, 153, 181, 180), (145, 142, 170, 173), (154, 155, 183, 182), (143, 166, 194, 171), (156, 157, 185, 184), (169, 158, 186, 197), (158, 159, 187, 186), (159, 156, 184, 187), (160, 161, 189, 188), (204, 199, 198, 205), (205, 198, 200, 206), (207, 202, 201, 208), (208, 201, 203, 209), (202, 216, 212, 200), (215, 214, 205, 206), (201, 202, 286, 267), (218, 220, 207, 208), (214, 211, 204, 205), (282, 284, 264, 262), (210, 243, 290, 234), (221, 219, 209, 203), (1, 2, 213, 210), (3, 49, 215, 212), (48, 47, 211, 214), (49, 48, 214, 215), (47, 1, 210, 211), (2, 3, 212, 213), (7, 53, 219, 221), (52, 51, 220, 218), (6, 7, 221, 217), (51, 5, 216, 220), (5, 6, 217, 216), (53, 52, 218, 219), (232, 230, 226, 224), (233, 222, 223, 227), (222, 231, 228, 223), (229, 232, 224, 225), (199, 210, 234, 235), (286, 202, 200, 259), (213, 212, 262, 247), (263, 258, 226, 230), (288, 286, 259, 261), (235, 234, 290, 303), (203, 201, 267, 271), (198, 199, 250, 254), (215, 206, 50, 49), (202, 207, 50, 4), (258, 255, 224, 226), (225, 251, 302, 239), (266, 287, 227, 223), (246, 263, 230, 232), (242, 229, 238, 291), (200, 198, 254, 259), (217, 221, 275, 278), (203, 271, 294, 237), (287, 283, 233, 227), (283, 279, 222, 233), (270, 266, 223, 228), (279, 274, 231, 222), (236, 237, 294, 298), (216, 202, 4, 5), (302, 291, 238, 239), (299, 295, 241, 240), (231, 274, 299, 240), (228, 231, 240, 241), (242, 246, 232, 229), (255, 251, 225, 224), (216, 217, 278, 282), (270, 228, 241, 295), (229, 225, 239, 238), (221, 203, 237, 236), (255, 258, 260, 257), (257, 260, 261, 256), (256, 261, 259, 254), (263, 246, 248, 265), (265, 248, 249, 264), (264, 249, 247, 262), (258, 263, 265, 260), (260, 265, 264, 261), (216, 282, 262, 212), (246, 242, 244, 248), (248, 244, 245, 249), (249, 245, 243, 247), (251, 255, 257, 253), (253, 257, 256, 252), (252, 256, 254, 250), (275, 298, 300, 277), (277, 300, 301, 276), (276, 301, 299, 274), (287, 266, 268, 289), (289, 268, 269, 288), (288, 269, 267, 286), (283, 287, 289, 285), (285, 289, 288, 284), (284, 288, 261, 264), (279, 283, 285, 281), (281, 285, 284, 280), (280, 284, 282, 278), (266, 270, 272, 268), (268, 272, 273, 269), (269, 273, 271, 267), (274, 279, 281, 276), (276, 281, 280, 277), (277, 280, 278, 275), (291, 302, 304, 293), (293, 304, 305, 292), (292, 305, 303, 290), (295, 299, 301, 297), (297, 301, 300, 296), (296, 300, 298, 294), (242, 291, 293, 244), (244, 293, 292, 245), (245, 292, 290, 243), (302, 251, 253, 304), (304, 253, 252, 305), (305, 252, 250, 303), (294, 271, 273, 296), (296, 273, 272, 297), (297, 272, 270, 295), (210, 213, 247, 243), (200, 212, 3, 4)])
me_cylinder.polygons.foreach_set('use_smooth', [1, 0, 0, 1, 0, 1, 0, 1, 1, 1, 1, 1, 1, 1, 0, 1, 1, 0, 0, 0, 0, 0, 0, 0, 0, 0, 0, 0, 0, 0, 0, 0, 0, 0, 0, 0, 0, 0, 0, 0, 0, 0, 0, 0, 0, 0, 0, 0, 0, 0, 0, 0, 0, 0, 0, 0, 0, 0, 0, 0, 0, 0, 0, 0, 0, 0, 0, 0, 0, 0, 0, 0, 0, 0, 0, 0, 0, 0, 0, 0, 0, 0, 0, 0, 0, 0, 0, 0, 0, 0, 0, 0, 0, 0, 0, 0, 0, 0, 0, 0, 0, 0, 0, 0, 0, 0, 0, 0, 0, 0, 0, 0, 0, 0, 0, 0, 0, 0, 0, 0, 0, 0, 0, 0, 0, 0, 0, 0, 0, 0, 0, 0, 0, 0, 0, 0, 0, 0, 0, 0, 0, 0, 0, 0, 0, 0, 0, 0, 0, 0, 0, 0, 0, 0, 0, 0, 0, 0, 0, 0, 0, 0, 0, 0, 0, 1, 1, 1, 1, 0, 0, 0, 0, 0, 0, 0, 1, 0, 0, 0, 0, 1, 0, 1, 0, 0, 0, 0, 0, 0, 0, 0, 0, 0, 0, 0, 0, 0, 0, 0, 0, 0, 1, 0, 0, 0, 0, 0, 0, 0, 0, 0, 0, 0, 0, 0, 0, 0, 0, 0, 0, 0, 0, 0, 0, 0, 0, 1, 1, 1, 0, 0, 0, 0, 0, 0, 0, 0, 0, 1, 1, 1, 0, 0, 0, 1, 1, 1, 0, 0, 0, 0, 0, 0, 1, 1, 1, 0, 0, 0, 1, 1, 1, 1, 1, 1, 0, 0, 0, 1, 1, 1, 1, 1, 1, 0, 0])
_uv = me_cylinder.uv_layers.new(name='UVMap')
_uv.uv.foreach_set('vector', [0.25, 0.5114, 0.25, 0.49, 0.3418, 0.4717, 0.3495, 0.4925, 0.3418, 0.4717, 0.3418, 0.4717, 0.3418, 0.4717, 0.3418, 0.4717, 0.0, 0.0, 0.0, 0.0, 0.0, 0.0, 0.0, 0.0, 0.4717, 0.3418, 0.4717, 0.3418, 0.49, 0.25, 0.49, 0.25, 0.0, 0.0, 0.0, 0.0, 0.4717, 0.1582, 0.49, 0.25, 0.3495, 0.4925, 0.3418, 0.4717, 0.3418, 0.4717, 0.3495, 0.4925, 0.3418, 0.02827, 0.3418, 0.02827, 0.3418, 0.02827, 0.3418, 0.02827, 0.3495, 0.007545, 0.3418, 0.02827, 0.25, 0.01, 0.25, -0.01145, 0.25, -0.01145, 0.25, 0.01, 0.1582, 0.02827, 0.1505, 0.007545, 0.1505, 0.007545, 0.1582, 0.02827, 0.08029, 0.08029, 0.07367, 0.07039, 0.07367, 0.07039, 0.08029, 0.08029, 0.02827, 0.1582, 0.02827, 0.1582, 0.02827, 0.1582, 0.02827, 0.1582, 0.01, 0.25, 0.01, 0.25, 0.01, 0.25, 0.01, 0.25, 0.02827, 0.3418, 0.02827, 0.3418, 0.02827, 0.3418, 0.02827, 0.3418, 0.08029, 0.4197, 0.07367, 0.4296, 0.08029, 0.1582, 0.02827, 0.1582, 0.08029, 0.08029, 0.07367, 0.4296, 0.08029, 0.4197, 0.1582, 0.4717, 0.1505, 0.4925, 0.1505, 0.4925, 0.1582, 0.4717, 0.25, 0.49, 0.25, 0.5114, 0.1582, 0.4197, 0.1582, 0.4717, 0.08029, 0.4197, 0.08029, 0.25, 0.01, 0.25, 0.02827, 0.1582, 0.08029, 0.1582, 0.2041, 0.4197, 0.2041, 0.4197, 0.2041, 0.4197, 0.2041, 0.4197, 0.25, 0.08029, 0.1582, 0.08029, 0.1582, 0.02827, 0.25, 0.01, 0.08029, 0.3418, 0.08029, 0.25, 0.08029, 0.1582, 0.4197, 0.1582, 0.4197, 0.25, 0.4197, 0.3418, 0.4197, 0.08029, 0.3418, 0.08029, 0.3418, 0.02827, 0.4197, 0.4197, 0.3418, 0.4717, 0.3418, 0.4197, 0.3418, 0.08029, 0.25, 0.08029, 0.25, 0.01, 0.3418, 0.02827, 0.1582, 0.1192, 0.1651, 0.1192, 0.1651, 0.1192, 0.1651, 0.1192, 0.1582, 0.1192, 0.1582, 0.3418, 0.08029, 0.3418, 0.4197, 0.3418, 0.3418, 0.3418, 0.25, 0.3418, 0.08029, 0.3418, 0.02827, 0.3418, 0.01, 0.25, 0.08029, 0.25, 0.4197, 0.1582, 0.08029, 0.1582, 0.1582, 0.1582, 0.25, 0.1582, 0.3418, 0.1582, 0.3418, 0.4717, 0.25, 0.49, 0.25, 0.4197, 0.3418, 0.4197, 0.25, 0.49, 0.1582, 0.4717, 0.1582, 0.4197, 0.25, 0.4197, 0.08029, 0.3418, 0.08029, 0.4197, 0.02827, 0.3418, 0.4197, 0.4197, 0.3418, 0.4197, 0.3418, 0.3418, 0.4197, 0.3418, 0.1582, 0.3418, 0.1582, 0.4197, 0.08029, 0.4197, 0.08029, 0.3418, 0.1582, 0.08029, 0.08029, 0.08029, 0.1582, 0.02827, 0.4717, 0.3418, 0.4197, 0.3418, 0.4197, 0.25, 0.49, 0.25, 0.49, 0.25, 0.4197, 0.25, 0.4197, 0.1582, 0.4717, 0.1582, 0.4717, 0.1582, 0.4197, 0.1582, 0.4197, 0.08029, 0.4717, 0.3418, 0.4197, 0.4197, 0.4197, 0.3418, 0.3418, 0.1582, 0.25, 0.1582, 0.25, 0.1582, 0.3418, 0.1582, 0.25, 0.08029, 0.3418, 0.08029, 0.3418, 0.08029, 0.25, 0.08029, 0.1582, 0.1582, 0.08029, 0.1582, 0.08029, 0.08029, 0.1582, 0.08029, 0.4197, 0.1582, 0.3418, 0.1582, 0.3418, 0.08029, 0.4197, 0.08029, 0.243, 0.1192, 0.243, 0.1192, 0.2041, 0.08029, 0.2041, 0.08029, 0.243, 0.08029, 0.3418, 0.4197, 0.25, 0.4197, 0.25, 0.3808, 0.25, 0.3418, 0.3418, 0.3418, 0.3418, 0.1582, 0.25, 0.1582, 0.25, 0.1192, 0.25, 0.08029, 0.3418, 0.08029, 0.1582, 0.1582, 0.1582, 0.08029, 0.1582, 0.08029, 0.1582, 0.08029, 0.1582, 0.1581, 0.1582, 0.1582, 0.25, 0.1582, 0.1582, 0.1582, 0.1582, 0.1582, 0.25, 0.1582, 0.2041, 0.08029, 0.2041, 0.08029, 0.2041, 0.08029, 0.2041, 0.08029, 0.25, 0.3418, 0.3418, 0.3418, 0.3418, 0.3418, 0.25, 0.3418, 0.1651, 0.4197, 0.1582, 0.4197, 0.1582, 0.4197, 0.1651, 0.4197, 0.1582, 0.3418, 0.25, 0.3418, 0.25, 0.3418, 0.1582, 0.3418, 0.3418, 0.08029, 0.3418, 0.1582, 0.3418, 0.1582, 0.3418, 0.08029, 0.3418, 0.4197, 0.25, 0.4197, 0.25, 0.4197, 0.3418, 0.4197, 0.3418, 0.3418, 0.3418, 0.4197, 0.3418, 0.4197, 0.3418, 0.3418, 0.2041, 0.08029, 0.243, 0.08029, 0.25, 0.08029, 0.25, 0.08029, 0.243, 0.08029, 0.2041, 0.08029, 0.1651, 0.08029, 0.1582, 0.08029, 0.1582, 0.08029, 0.1651, 0.08029, 0.1582, 0.3418, 0.1582, 0.3418, 0.1821, 0.3418, 0.1815, 0.3418, 0.181, 0.3418, 0.25, 0.4197, 0.1582, 0.4197, 0.1582, 0.4197, 0.1651, 0.4197, 0.243, 0.4197, 0.25, 0.4197, 0.2041, 0.3418, 0.1651, 0.3808, 0.1651, 0.3808, 0.1651, 0.3418, 0.2041, 0.3418, 0.1582, 0.1582, 0.1582, 0.1581, 0.1582, 0.1192, 0.1582, 0.1192, 0.1582, 0.1582, 0.25, 0.3418, 0.25, 0.3808, 0.25, 0.3808, 0.25, 0.3418, 0.25, 0.1192, 0.25, 0.1582, 0.25, 0.1582, 0.25, 0.1192, 0.25, 0.4197, 0.243, 0.4197, 0.2041, 0.4197, 0.2041, 0.4197, 0.243, 0.4197, 0.25, 0.4197, 0.25, 0.1582, 0.25, 0.1582, 0.226, 0.1582, 0.2266, 0.1582, 0.2272, 0.1582, 0.25, 0.08029, 0.25, 0.1192, 0.25, 0.1192, 0.25, 0.08029, 0.243, 0.1582, 0.2041, 0.1582, 0.2041, 0.1581, 0.243, 0.1192, 0.243, 0.1192, 0.2041, 0.1582, 0.1651, 0.1582, 0.1651, 0.1192, 0.1651, 0.1192, 0.2041, 0.1581, 0.243, 0.3808, 0.243, 0.3808, 0.2041, 0.3418, 0.2041, 0.3418, 0.243, 0.3418, 0.1582, 0.08029, 0.25, 0.08029, 0.25, 0.08029, 0.243, 0.08029, 0.1651, 0.08029, 0.1582, 0.08029, 0.25, 0.3808, 0.25, 0.4197, 0.25, 0.4197, 0.25, 0.3808, 0.243, 0.4197, 0.2041, 0.4197, 0.2041, 0.4197, 0.243, 0.3808, 0.243, 0.3808, 0.243, 0.1582, 0.25, 0.1582, 0.2272, 0.1582, 0.2254, 0.1582, 0.2237, 0.1582, 0.1582, 0.4197, 0.1582, 0.3418, 0.1582, 0.3418, 0.1582, 0.3418, 0.1582, 0.4197, 0.1582, 0.4197, 0.1582, 0.3808, 0.1582, 0.3808, 0.1582, 0.3418, 0.1651, 0.4197, 0.2041, 0.4197, 0.243, 0.4197, 0.1582, 0.08029, 0.1582, 0.1192, 0.1582, 0.1581, 0.2041, 0.08029, 0.2041, 0.08029, 0.243, 0.08029, 0.2041, 0.08029, 0.1651, 0.1192, 0.1651, 0.08029, 0.2041, 0.4197, 0.1651, 0.4197, 0.1651, 0.3808, 0.1651, 0.1192, 0.2041, 0.1192, 0.243, 0.1192, 0.2041, 0.1581, 0.2041, 0.4197, 0.2041, 0.3808, 0.2041, 0.3418, 0.243, 0.3808, 0.1651, 0.08029, 0.1651, 0.08029, 0.2041, 0.08029, 0.2041, 0.08029, 0.1582, 0.08029, 0.1651, 0.08029, 0.1651, 0.1192, 0.1582, 0.1192, 0.1651, 0.4197, 0.1651, 0.4197, 0.2041, 0.4197, 0.2041, 0.4197, 0.1582, 0.3808, 0.1651, 0.3808, 0.1651, 0.4197, 0.1582, 0.4197, 0.1651, 0.3808, 0.1651, 0.3808, 0.2041, 0.4197, 0.2041, 0.4197, 0.1651, 0.1192, 0.1651, 0.1192, 0.2041, 0.08029, 0.2041, 0.08029, 0.1651, 0.3808, 0.1582, 0.3808, 0.1582, 0.3808, 0.1651, 0.3808, 0.1651, 0.3808, 0.1582, 0.3808, 0.1582, 0.3418, 0.1651, 0.3418, 0.1651, 0.3808, 0.243, 0.3808, 0.243, 0.3418, 0.25, 0.3418, 0.25, 0.3808, 0.243, 0.1192, 0.243, 0.08029, 0.25, 0.08029, 0.25, 0.1192, 0.243, 0.4197, 0.243, 0.3808, 0.25, 0.3808, 0.25, 0.4197, 0.1582, 0.1582, 0.1582, 0.1192, 0.1651, 0.1192, 0.1651, 0.1582, 0.243, 0.1582, 0.243, 0.1192, 0.25, 0.1192, 0.25, 0.1582, 0.1582, 0.3808, 0.1582, 0.3418, 0.1582, 0.3418, 0.1582, 0.3418, 0.1582, 0.3808, 0.1582, 0.1582, 0.1651, 0.1582, 0.1845, 0.1582, 0.1827, 0.1582, 0.181, 0.1582, 0.1582, 0.1582, 0.1582, 0.1582, 0.181, 0.1582, 0.1815, 0.1582, 0.1821, 0.1582, 0.2041, 0.1582, 0.243, 0.1582, 0.2237, 0.1582, 0.2139, 0.1582, 0.2041, 0.1582, 0.1651, 0.1582, 0.2041, 0.1582, 0.2041, 0.1582, 0.1943, 0.1582, 0.1845, 0.1582, 0.1582, 0.3418, 0.25, 0.3418, 0.226, 0.3418, 0.2041, 0.3418, 0.1821, 0.3418, 0.1651, 0.3418, 0.1582, 0.3418, 0.181, 0.3418, 0.1827, 0.3418, 0.1845, 0.3418, 0.25, 0.3418, 0.25, 0.3418, 0.2272, 0.3418, 0.2266, 0.3418, 0.226, 0.3418, 0.25, 0.1582, 0.1582, 0.1582, 0.1821, 0.1582, 0.2041, 0.1582, 0.226, 0.1582, 0.243, 0.3418, 0.2041, 0.3418, 0.2041, 0.3418, 0.2139, 0.3418, 0.2237, 0.3418, 0.2041, 0.3418, 0.1651, 0.3418, 0.1845, 0.3418, 0.1943, 0.3418, 0.2041, 0.3418, 0.181, 0.3418, 0.1815, 0.3418, 0.1815, 0.3418, 0.181, 0.3418, 0.2041, 0.3418, 0.226, 0.3418, 0.226, 0.3418, 0.2041, 0.3418, 0.25, 0.3418, 0.243, 0.3418, 0.2237, 0.3418, 0.2254, 0.3418, 0.2272, 0.3418, 0.2041, 0.3418, 0.1943, 0.3418, 0.1943, 0.3418, 0.2041, 0.3418, 0.1943, 0.1582, 0.2041, 0.1582, 0.2041, 0.1582, 0.1943, 0.1582, 0.2266, 0.3418, 0.2272, 0.3418, 0.2272, 0.3418, 0.2266, 0.3418, 0.1845, 0.1582, 0.1943, 0.1582, 0.1943, 0.1582, 0.1845, 0.1582, 0.1815, 0.1582, 0.181, 0.1582, 0.181, 0.1582, 0.1815, 0.1582, 0.181, 0.1582, 0.1827, 0.1582, 0.1827, 0.1582, 0.181, 0.1582, 0.1827, 0.1582, 0.1845, 0.1582, 0.1845, 0.1582, 0.1827, 0.1582, 0.1845, 0.3418, 0.1827, 0.3418, 0.1827, 0.3418, 0.1845, 0.3418, 0.1821, 0.1582, 0.1815, 0.1582, 0.1815, 0.1582, 0.1821, 0.1582, 0.1943, 0.1582, 0.2041, 0.1582, 0.2041, 0.1582, 0.1943, 0.1582, 0.2041, 0.3418, 0.1943, 0.3418, 0.1943, 0.3418, 0.2041, 0.3418, 0.2139, 0.1582, 0.2237, 0.1582, 0.2237, 0.1582, 0.2139, 0.1582, 0.2254, 0.1582, 0.2272, 0.1582, 0.2272, 0.1582, 0.2254, 0.1582, 0.2266, 0.1582, 0.226, 0.1582, 0.226, 0.1582, 0.2266, 0.1582, 0.2041, 0.1582, 0.1821, 0.1582, 0.1821, 0.1582, 0.2041, 0.1582, 0.2254, 0.3418, 0.2237, 0.3418, 0.2237, 0.3418, 0.2254, 0.3418, 0.2139, 0.3418, 0.2041, 0.3418, 0.2041, 0.3418, 0.2139, 0.3418, 0.226, 0.1582, 0.2041, 0.1582, 0.2041, 0.1582, 0.226, 0.1582, 0.1943, 0.3418, 0.1845, 0.3418, 0.1845, 0.3418, 0.1943, 0.3418, 0.2272, 0.1582, 0.2266, 0.1582, 0.2266, 0.1582, 0.2272, 0.1582, 0.226, 0.3418, 0.2266, 0.3418, 0.2266, 0.3418, 0.226, 0.3418, 0.1827, 0.3418, 0.181, 0.3418, 0.181, 0.3418, 0.1827, 0.3418, 0.2237, 0.1582, 0.2254, 0.1582, 0.2254, 0.1582, 0.2237, 0.1582, 0.2237, 0.3418, 0.2139, 0.3418, 0.2139, 0.3418, 0.2237, 0.3418, 0.1821, 0.3418, 0.2041, 0.3418, 0.2041, 0.3418, 0.1821, 0.3418, 0.1815, 0.3418, 0.1821, 0.3418, 0.1821, 0.3418, 0.1815, 0.3418, 0.2041, 0.1582, 0.2139, 0.1582, 0.2139, 0.1582, 0.2041, 0.1582, 0.2272, 0.3418, 0.2254, 0.3418, 0.2254, 0.3418, 0.2272, 0.3418, 0.2237, 0.3418, 0.2139, 0.3418, 0.2041, 0.3418, 0.1943, 0.3418, 0.1845, 0.3418, 0.1827, 0.3418, 0.181, 0.3418, 0.1815, 0.3418, 0.1821, 0.3418, 0.2041, 0.3418, 0.226, 0.3418, 0.2266, 0.3418, 0.2272, 0.3418, 0.2254, 0.3418, 0.181, 0.1582, 0.1827, 0.1582, 0.1845, 0.1582, 0.1943, 0.1582, 0.2041, 0.1582, 0.2139, 0.1582, 0.2237, 0.1582, 0.2254, 0.1582, 0.2272, 0.1582, 0.2266, 0.1582, 0.226, 0.1582, 0.2041, 0.1582, 0.1821, 0.1582, 0.1815, 0.1582, 0.2139, 0.1582, 0.2237, 0.1582, 0.2237, 0.1582, 0.2139, 0.1582, 0.2237, 0.3418, 0.2139, 0.3418, 0.2139, 0.3418, 0.2237, 0.3418, 0.2254, 0.1582, 0.2272, 0.1582, 0.2272, 0.1582, 0.2254, 0.1582, 0.2272, 0.3418, 0.2254, 0.3418, 0.2254, 0.3418, 0.2272, 0.3418, 0.2266, 0.1582, 0.226, 0.1582, 0.226, 0.1582, 0.2266, 0.1582, 0.1821, 0.1582, 0.1815, 0.1582, 0.1815, 0.1582, 0.1821, 0.1582, 0.226, 0.3418, 0.2266, 0.3418, 0.2266, 0.3418, 0.226, 0.3418, 0.2041, 0.1582, 0.1821, 0.1582, 0.1821, 0.1582, 0.2041, 0.1582, 0.2254, 0.3418, 0.2237, 0.3418, 0.2237, 0.3418, 0.2254, 0.3418, 0.1821, 0.3418, 0.2041, 0.3418, 0.2041, 0.3418, 0.1821, 0.3418, 0.2139, 0.3418, 0.2041, 0.3418, 0.2041, 0.3418, 0.2139, 0.3418, 0.226, 0.1582, 0.2041, 0.1582, 0.2041, 0.1582, 0.226, 0.1582, 0.1943, 0.3418, 0.1845, 0.3418, 0.1845, 0.3418, 0.1943, 0.3418, 0.2272, 0.1582, 0.2266, 0.1582, 0.2266, 0.1582, 0.2272, 0.1582, 0.1827, 0.3418, 0.181, 0.3418, 0.181, 0.3418, 0.1827, 0.3418, 0.2237, 0.1582, 0.2254, 0.1582, 0.2254, 0.1582, 0.2237, 0.1582, 0.1815, 0.3418, 0.1821, 0.3418, 0.1821, 0.3418, 0.1815, 0.3418, 0.2041, 0.1582, 0.2139, 0.1582, 0.2139, 0.1582, 0.2041, 0.1582, 0.2041, 0.3418, 0.226, 0.3418, 0.226, 0.3418, 0.2041, 0.3418, 0.181, 0.3418, 0.1815, 0.3418, 0.1815, 0.3418, 0.181, 0.3418, 0.2266, 0.3418, 0.2272, 0.3418, 0.2272, 0.3418, 0.2266, 0.3418, 0.1845, 0.1582, 0.1943, 0.1582, 0.1943, 0.1582, 0.1845, 0.1582, 0.1815, 0.1582, 0.181, 0.1582, 0.181, 0.1582, 0.1815, 0.1582, 0.181, 0.1582, 0.1827, 0.1582, 0.1827, 0.1582, 0.181, 0.1582, 0.1827, 0.1582, 0.1845, 0.1582, 0.1845, 0.1582, 0.1827, 0.1582, 0.1845, 0.3418, 0.1827, 0.3418, 0.1827, 0.3418, 0.1845, 0.3418, 0.3495, 0.4925, 0.3418, 0.4717, 0.4197, 0.4197, 0.4263, 0.4296, 0.4263, 0.4296, 0.4197, 0.4197, 0.4717, 0.3418, 0.4717, 0.3418, 0.4717, 0.1582, 0.4717, 0.1582, 0.4197, 0.08029, 0.4263, 0.07039, 0.4263, 0.07039, 0.4197, 0.08029, 0.3418, 0.02827, 0.3495, 0.007545, 0.4717, 0.1582, 0.4717, 0.1582, 0.4717, 0.3418, 0.4717, 0.3418, 0.0, 0.0, 0.0, 0.0, 0.0, 0.0, 0.0, 0.0, 0.4197, 0.08029, 0.4717, 0.1582, 0.4717, 0.1582, 0.4197, 0.08029, 0.0, 0.0, 0.0, 0.0, 0.0, 0.0, 0.0, 0.0, 0.0, 0.0, 0.0, 0.0, 0.0, 0.0, 0.0, 0.0, 0.4717, 0.1582, 0.47, 0.1556, 0.47, 0.3444, 0.4717, 0.3418, 0.3418, 0.4717, 0.3418, 0.4717, 0.3418, 0.4717, 0.3418, 0.4717, 0.3418, 0.02827, 0.3495, 0.007545, 0.3495, 0.007545, 0.3418, 0.02827, 0.3418, 0.4717, 0.4197, 0.4197, 0.4197, 0.4197, 0.3418, 0.4717, 0.4717, 0.3418, 0.4717, 0.3418, 0.4717, 0.3418, 0.4717, 0.3418, 0.0, 0.0, 0.0, 0.0, 0.0, 0.0, 0.0, 0.0, 0.0, 0.0, 0.0, 0.0, 0.0, 0.0, 0.0, 0.0, 0.3495, 0.4925, 0.3418, 0.4717, 0.3418, 0.4717, 0.3495, 0.4925, 0.4197, 0.4197, 0.4717, 0.3418, 0.4717, 0.3418, 0.4197, 0.4197, 0.3418, 0.02827, 0.3495, 0.007545, 0.3495, 0.007545, 0.3418, 0.02827, 0.0, 0.0, 0.0, 0.0, 0.0, 0.0, 0.0, 0.0, 0.4197, 0.08029, 0.3418, 0.02827, 0.3418, 0.02827, 0.4197, 0.08029, 0.4717, 0.1582, 0.4717, 0.1582, 0.4717, 0.1582, 0.4717, 0.1582, 0.4717, 0.1582, 0.4197, 0.08029, 0.4197, 0.08029, 0.4717, 0.1582, 0.0, 0.0, 0.0, 0.0, 0.0, 0.0, 0.0, 0.0, 0.4197, 0.4197, 0.4717, 0.3418, 0.4717, 0.3418, 0.4197, 0.4197, 0.4717, 0.1582, 0.4197, 0.08029, 0.4197, 0.08029, 0.4717, 0.1582, 0.4197, 0.08029, 0.3418, 0.02827, 0.3418, 0.02827, 0.4197, 0.08029, 0.3418, 0.4717, 0.4197, 0.4197, 0.4197, 0.4197, 0.3418, 0.4717, 0.3418, 0.4717, 0.3418, 0.4717, 0.3418, 0.4717, 0.3418, 0.4717, 0.4717, 0.1582, 0.4717, 0.1582, 0.4717, 0.3418, 0.4717, 0.3418, 0.4197, 0.4197, 0.4717, 0.3418, 0.4717, 0.3418, 0.4197, 0.4197, 0.4717, 0.3418, 0.4717, 0.3418, 0.4717, 0.3418, 0.4717, 0.3418, 0.47, 0.1556, 0.4717, 0.1582, 0.4717, 0.3418, 0.47, 0.3444, 0.3418, 0.4717, 0.3418, 0.4717, 0.3418, 0.4717, 0.3418, 0.4717, 0.3418, 0.02827, 0.4197, 0.08029, 0.4197, 0.08029, 0.3418, 0.02827, 0.4197, 0.4197, 0.3418, 0.4717, 0.3418, 0.4717, 0.4197, 0.4197, 0.0, 0.0, 0.0, 0.0, 0.49, 0.25, 0.4717, 0.3418, 0.4717, 0.1582, 0.4717, 0.1582, 0.49, 0.25, 0.49, 0.25, 0.4717, 0.3418, 0.4197, 0.4197, 0.4197, 0.4197, 0.4717, 0.3418, 0.3418, 0.4717, 0.3418, 0.4717, 0.3418, 0.4717, 0.3418, 0.4717, 0.4197, 0.08029, 0.4717, 0.1582, 0.4717, 0.1582, 0.4197, 0.08029, 0.4197, 0.4197, 0.4717, 0.3418, 0.4717, 0.3418, 0.4197, 0.4197, 0.3418, 0.4717, 0.3418, 0.4717, 0.3418, 0.4717, 0.3418, 0.4717, 0.4717, 0.3418, 0.4197, 0.4197, 0.4197, 0.4197, 0.4717, 0.3418, 0.4197, 0.08029, 0.3418, 0.02827, 0.3418, 0.02827, 0.4197, 0.08029, 0.3418, 0.02827, 0.3418, 0.02827, 0.3418, 0.02827, 0.3418, 0.02827, 0.4717, 0.1582, 0.4717, 0.1582, 0.4717, 0.1582, 0.4717, 0.1582, 0.4717, 0.1582, 0.4197, 0.08029, 0.4197, 0.08029, 0.4717, 0.1582, 0.3418, 0.02827, 0.4197, 0.08029, 0.4197, 0.08029, 0.3418, 0.02827, 0.4197, 0.08029, 0.3418, 0.02827, 0.3418, 0.02827, 0.4197, 0.08029, 0.3418, 0.02827, 0.3418, 0.02827, 0.3418, 0.02827, 0.3418, 0.02827, 0.4717, 0.1582, 0.4717, 0.1582, 0.49, 0.25, 0.4717, 0.1582, 0.3418, 0.4717, 0.3418, 0.4717, 0.3418, 0.4717, 0.3418, 0.4717, 0.3418, 0.02827, 0.3418, 0.02827, 0.3418, 0.02827, 0.3418, 0.02827, 0.3418, 0.02827, 0.3418, 0.02827, 0.3418, 0.02827, 0.3418, 0.02827, 0.3418, 0.02827, 0.3418, 0.02827, 0.3418, 0.02827, 0.3418, 0.02827, 0.3418, 0.4717, 0.4197, 0.4197, 0.4197, 0.4197, 0.3418, 0.4717, 0.4197, 0.4197, 0.3418, 0.4717, 0.3418, 0.4717, 0.4197, 0.4197, 0.4717, 0.1582, 0.4197, 0.08029, 0.4197, 0.08029, 0.4717, 0.1582, 0.3418, 0.02827, 0.3418, 0.02827, 0.3418, 0.02827, 0.3418, 0.02827, 0.3418, 0.4717, 0.3418, 0.4717, 0.3418, 0.4717, 0.3418, 0.4717, 0.3418, 0.02827, 0.3418, 0.02827, 0.3418, 0.02827, 0.3418, 0.02827, 0.4197, 0.4197, 0.4717, 0.3418, 0.4701, 0.3443, 0.4144, 0.4246, 0.4144, 0.4246, 0.4701, 0.3443, 0.47, 0.3444, 0.4142, 0.4248, 0.4142, 0.4248, 0.47, 0.3444, 0.4717, 0.3418, 0.4197, 0.4197, 0.4717, 0.3418, 0.4197, 0.4197, 0.4144, 0.4246, 0.4701, 0.3443, 0.4701, 0.3443, 0.4144, 0.4246, 0.4142, 0.4248, 0.47, 0.3444, 0.47, 0.3444, 0.4142, 0.4248, 0.4197, 0.4197, 0.4717, 0.3418, 0.4717, 0.3418, 0.4717, 0.3418, 0.4701, 0.3443, 0.4701, 0.3443, 0.4701, 0.3443, 0.4701, 0.3443, 0.47, 0.3444, 0.47, 0.3444, 0.4717, 0.1582, 0.4717, 0.1582, 0.4717, 0.3418, 0.4717, 0.3418, 0.4197, 0.4197, 0.3418, 0.4717, 0.3381, 0.4742, 0.4144, 0.4246, 0.4144, 0.4246, 0.3381, 0.4742, 0.3381, 0.4743, 0.4142, 0.4248, 0.4142, 0.4248, 0.3381, 0.4743, 0.3418, 0.4717, 0.4197, 0.4197, 0.3418, 0.4717, 0.4197, 0.4197, 0.4144, 0.4246, 0.3381, 0.4742, 0.3381, 0.4742, 0.4144, 0.4246, 0.4142, 0.4248, 0.3381, 0.4743, 0.3381, 0.4743, 0.4142, 0.4248, 0.4197, 0.4197, 0.3418, 0.4717, 0.3418, 0.02827, 0.3418, 0.02827, 0.3418, 0.02827, 0.3381, 0.02574, 0.3381, 0.02574, 0.3418, 0.02827, 0.3418, 0.02827, 0.3381, 0.02577, 0.3381, 0.02577, 0.3418, 0.02827, 0.3418, 0.02827, 0.3418, 0.02827, 0.4717, 0.1582, 0.4197, 0.08029, 0.4144, 0.07538, 0.4701, 0.1557, 0.4701, 0.1557, 0.4144, 0.07538, 0.4142, 0.07523, 0.47, 0.1556, 0.47, 0.1556, 0.4142, 0.07523, 0.4197, 0.08029, 0.4717, 0.1582, 0.4717, 0.1582, 0.4717, 0.1582, 0.4701, 0.1557, 0.4701, 0.1557, 0.4701, 0.1557, 0.4701, 0.1557, 0.47, 0.1556, 0.47, 0.1556, 0.47, 0.1556, 0.47, 0.1556, 0.47, 0.3444, 0.47, 0.3444, 0.4197, 0.08029, 0.4717, 0.1582, 0.4701, 0.1557, 0.4144, 0.07538, 0.4144, 0.07538, 0.4701, 0.1557, 0.47, 0.1556, 0.4142, 0.07523, 0.4142, 0.07523, 0.47, 0.1556, 0.4717, 0.1582, 0.4197, 0.08029, 0.4197, 0.08029, 0.3418, 0.02827, 0.3381, 0.02577, 0.4144, 0.07538, 0.4144, 0.07538, 0.3381, 0.02577, 0.3381, 0.02574, 0.4142, 0.07523, 0.4142, 0.07523, 0.3381, 0.02574, 0.3418, 0.02827, 0.4197, 0.08029, 0.3418, 0.02827, 0.4197, 0.08029, 0.4144, 0.07538, 0.3381, 0.02577, 0.3381, 0.02577, 0.4144, 0.07538, 0.4142, 0.07523, 0.3381, 0.02574, 0.3381, 0.02574, 0.4142, 0.07523, 0.4197, 0.08029, 0.3418, 0.02827, 0.3418, 0.4717, 0.3418, 0.4717, 0.3418, 0.4717, 0.3418, 0.4717, 0.3418, 0.4717, 0.3418, 0.4717, 0.3418, 0.4717, 0.3418, 0.4717, 0.3418, 0.4717, 0.3418, 0.4717, 0.3418, 0.4717, 0.3418, 0.4717, 0.3418, 0.02827, 0.3418, 0.02827, 0.3418, 0.02827, 0.3418, 0.02827, 0.3418, 0.02827, 0.3418, 0.02827, 0.3418, 0.02827, 0.3418, 0.02827, 0.3418, 0.02827, 0.3418, 0.02827, 0.3418, 0.02827, 0.3418, 0.02827, 0.3418, 0.4717, 0.3418, 0.4717, 0.3418, 0.4717, 0.3381, 0.4742, 0.3381, 0.4742, 0.3418, 0.4717, 0.3418, 0.4717, 0.3381, 0.4743, 0.3381, 0.4743, 0.3418, 0.4717, 0.3418, 0.4717, 0.3418, 0.4717, 0.3418, 0.4717, 0.3418, 0.4717, 0.3381, 0.4742, 0.3418, 0.4717, 0.3418, 0.4717, 0.3381, 0.4742, 0.3381, 0.4743, 0.3418, 0.4717, 0.3418, 0.4717, 0.3381, 0.4743, 0.3418, 0.4717, 0.3418, 0.4717, 0.3418, 0.02827, 0.3418, 0.02827, 0.3381, 0.02574, 0.3418, 0.02827, 0.3418, 0.02827, 0.3381, 0.02574, 0.3381, 0.02577, 0.3418, 0.02827, 0.3418, 0.02827, 0.3381, 0.02577, 0.3418, 0.02827, 0.3418, 0.02827, 0.3418, 0.4717, 0.4197, 0.4197, 0.4197, 0.4197, 0.3418, 0.4717, 0.4717, 0.3418, 0.4717, 0.3418, 0.4717, 0.3418, 0.49, 0.25])
me_cylinder.update()
me_cylinder_001 = bpy.data.meshes.new('Cylinder.001')
me_cylinder_001.from_pydata([(0.0, 0.25, 0.3515), (0.09567, 0.231, 0.3515), (0.1768, 0.1768, 0.3515), (0.231, 0.09567, 0.3515), (0.25, 0.0, 0.3515), (0.231, -0.09567, 0.3515), (0.1768, -0.1768, 0.3515), (0.09567, -0.231, 0.3515), (0.0, -0.25, 0.3515), (-0.09567, -0.231, 0.3515), (-0.1768, -0.1768, 0.3515), (-0.231, -0.09567, 0.3515), (-0.25, 0.0, 0.3515), (-0.231, 0.09567, 0.3515), (-0.1768, 0.1768, 0.3515), (-0.09567, 0.231, 0.3515), (0.0, 0.25, 0.4015), (0.09567, 0.231, 0.4015), (0.1768, 0.1768, 0.4015), (0.231, 0.09567, 0.4015), (0.25, 0.0, 0.4015), (0.231, -0.09567, 0.4015), (0.1768, -0.1768, 0.4015), (0.09567, -0.231, 0.4015), (0.0, -0.25, 0.4015), (-0.09567, -0.231, 0.4015), (-0.1768, -0.1768, 0.4015), (-0.231, -0.09567, 0.4015), (-0.25, 0.0, 0.4015), (-0.231, 0.09567, 0.4015), (-0.1768, 0.1768, 0.4015), (-0.09567, 0.231, 0.4015), (0.0, 0.27, 0.3515), (0.1033, 0.2494, 0.3515), (0.1033, 0.2494, 0.4015), (0.1909, 0.1909, 0.3515), (0.1909, 0.1909, 0.4015), (0.2494, 0.1033, 0.3515), (0.2494, 0.1033, 0.4015), (0.27, 0.0, 0.3515), (0.27, 0.0, 0.4015), (0.2494, -0.1033, 0.3515), (0.2494, -0.1033, 0.4015), (0.1909, -0.1909, 0.3515), (0.1909, -0.1909, 0.4015), (0.1033, -0.2494, 0.3515), (0.1033, -0.2494, 0.4015), (0.0, -0.27, 0.3515), (0.0, -0.27, 0.4015), (-0.1033, -0.2494, 0.3515), (-0.1033, -0.2494, 0.4015), (-0.1909, -0.1909, 0.3515), (-0.1909, -0.1909, 0.4015), (-0.2494, -0.1033, 0.3515), (-0.2494, -0.1033, 0.4015), (-0.27, 0.0, 0.3515), (-0.27, 0.0, 0.4015), (-0.2494, 0.1033, 0.3515), (-0.2494, 0.1033, 0.4015), (-0.1909, 0.1909, 0.3515), (-0.1909, 0.1909, 0.4015), (-0.1033, 0.2494, 0.3515), (-0.1033, 0.2494, 0.4015), (0.0, 0.27, 0.4015)], [], [(0, 1, 2, 3, 4, 5, 6, 7, 8, 9, 10, 11, 12, 13, 14, 15), (22, 23, 46, 44), (23, 24, 48, 46), (0, 15, 61, 32), (7, 6, 43, 45), (24, 25, 50, 48), (11, 10, 51, 53), (2, 1, 33, 35), (25, 26, 52, 50), (26, 27, 54, 52), (15, 14, 59, 61), (6, 5, 41, 43), (27, 28, 56, 54), (10, 9, 49, 51), (28, 29, 58, 56), (1, 0, 32, 33), (29, 30, 60, 58), (61, 62, 63, 32), (59, 60, 62, 61), (57, 58, 60, 59), (55, 56, 58, 57), (53, 54, 56, 55), (51, 52, 54, 53), (49, 50, 52, 51), (47, 48, 50, 49), (45, 46, 48, 47), (43, 44, 46, 45), (41, 42, 44, 43), (39, 40, 42, 41), (37, 38, 40, 39), (35, 36, 38, 37), (33, 34, 36, 35), (32, 63, 34, 33), (3, 2, 35, 37), (12, 11, 53, 55), (21, 22, 44, 42), (8, 7, 45, 47), (20, 21, 42, 40), (19, 20, 40, 38), (4, 3, 37, 39), (13, 12, 55, 57), (18, 19, 38, 36), (31, 16, 63, 62), (9, 8, 47, 49), (17, 18, 36, 34), (30, 31, 62, 60), (16, 17, 34, 63), (5, 4, 39, 41), (14, 13, 57, 59), (31, 30, 29, 28, 27, 26, 25, 24, 23, 22, 21, 20, 19, 18, 17, 16)])
me_cylinder_001.polygons.foreach_set('use_smooth', [0, 0, 0, 0, 0, 0, 0, 0, 0, 0, 0, 0, 0, 0, 0, 0, 0, 1, 1, 1, 1, 1, 1, 1, 1, 1, 1, 1, 1, 1, 1, 1, 1, 0, 0, 0, 0, 0, 0, 0, 0, 0, 0, 0, 0, 0, 0, 0, 0, 0])
_uv = me_cylinder_001.uv_layers.new(name='UVMap')
_uv.uv.foreach_set('vector', [0.75, 0.49, 0.8418, 0.4717, 0.9197, 0.4197, 0.9717, 0.3418, 0.99, 0.25, 0.9717, 0.1582, 0.9197, 0.08029, 0.8418, 0.02827, 0.75, 0.01, 0.6582, 0.02827, 0.5803, 0.08029, 0.5283, 0.1582, 0.51, 0.25, 0.5283, 0.3418, 0.5803, 0.4197, 0.6582, 0.4717, 0.4263, 0.07039, 0.3495, 0.007545, 0.3495, 0.007545, 0.4263, 0.07039, 0.3495, 0.007545, 0.25, -0.01145, 0.25, -0.01145, 0.3495, 0.007545, 0.75, 0.49, 0.6582, 0.4717, 0.6582, 0.4717, 0.75, 0.49, 0.8418, 0.02827, 0.9197, 0.08029, 0.9197, 0.08029, 0.8418, 0.02827, 0.25, -0.01145, 0.1505, 0.007545, 0.1505, 0.007545, 0.25, -0.01145, 0.5283, 0.1582, 0.5803, 0.08029, 0.5803, 0.08029, 0.5283, 0.1582, 0.9197, 0.4197, 0.8418, 0.4717, 0.8418, 0.4717, 0.9197, 0.4197, 0.1505, 0.007545, 0.07367, 0.07039, 0.07367, 0.07039, 0.1505, 0.007545, 0.07367, 0.07039, 0.02827, 0.1582, 0.02827, 0.1582, 0.07367, 0.07039, 0.6582, 0.4717, 0.5803, 0.4197, 0.5803, 0.4197, 0.6582, 0.4717, 0.9197, 0.08029, 0.9717, 0.1582, 0.9717, 0.1582, 0.9197, 0.08029, 0.02827, 0.1582, 0.01, 0.25, 0.01, 0.25, 0.02827, 0.1582, 0.5803, 0.08029, 0.6582, 0.02827, 0.6582, 0.02827, 0.5803, 0.08029, 0.01, 0.25, 0.02827, 0.3418, 0.02827, 0.3418, 0.01, 0.25, 0.8418, 0.4717, 0.75, 0.49, 0.75, 0.49, 0.8418, 0.4717, 0.02827, 0.3418, 0.07367, 0.4296, 0.07367, 0.4296, 0.02827, 0.3418, 0.0625, 0.5, 0.0625, 0.75, 0.0, 0.75, 0.0, 0.5, 0.125, 0.5, 0.125, 0.75, 0.0625, 0.75, 0.0625, 0.5, 0.1875, 0.5, 0.1875, 0.75, 0.125, 0.75, 0.125, 0.5, 0.25, 0.5, 0.25, 0.75, 0.1875, 0.75, 0.1875, 0.5, 0.3125, 0.5, 0.3125, 0.75, 0.25, 0.75, 0.25, 0.5, 0.375, 0.5, 0.375, 0.75, 0.3125, 0.75, 0.3125, 0.5, 0.4375, 0.5, 0.4375, 0.75, 0.375, 0.75, 0.375, 0.5, 0.5, 0.5, 0.5, 0.75, 0.4375, 0.75, 0.4375, 0.5, 0.5625, 0.5, 0.5625, 0.75, 0.5, 0.75, 0.5, 0.5, 0.625, 0.5, 0.625, 0.75, 0.5625, 0.75, 0.5625, 0.5, 0.6875, 0.5, 0.6875, 0.75, 0.625, 0.75, 0.625, 0.5, 0.75, 0.5, 0.75, 0.75, 0.6875, 0.75, 0.6875, 0.5, 0.8125, 0.5, 0.8125, 0.75, 0.75, 0.75, 0.75, 0.5, 0.875, 0.5, 0.875, 0.75, 0.8125, 0.75, 0.8125, 0.5, 0.9375, 0.5, 0.9375, 0.75, 0.875, 0.75, 0.875, 0.5, 1.0, 0.5, 1.0, 0.75, 0.9375, 0.75, 0.9375, 0.5, 0.9717, 0.3418, 0.9197, 0.4197, 0.9197, 0.4197, 0.9717, 0.3418, 0.51, 0.25, 0.5283, 0.1582, 0.5283, 0.1582, 0.51, 0.25, 0.4717, 0.1582, 0.4263, 0.07039, 0.4263, 0.07039, 0.4717, 0.1582, 0.75, 0.01, 0.8418, 0.02827, 0.8418, 0.02827, 0.75, 0.01, 0.49, 0.25, 0.4717, 0.1582, 0.4717, 0.1582, 0.49, 0.25, 0.4717, 0.3418, 0.49, 0.25, 0.49, 0.25, 0.4717, 0.3418, 0.99, 0.25, 0.9717, 0.3418, 0.9717, 0.3418, 0.99, 0.25, 0.5283, 0.3418, 0.51, 0.25, 0.51, 0.25, 0.5283, 0.3418, 0.4263, 0.4296, 0.4717, 0.3418, 0.4717, 0.3418, 0.4263, 0.4296, 0.1505, 0.4925, 0.25, 0.5114, 0.25, 0.5114, 0.1505, 0.4925, 0.6582, 0.02827, 0.75, 0.01, 0.75, 0.01, 0.6582, 0.02827, 0.3495, 0.4925, 0.4263, 0.4296, 0.4263, 0.4296, 0.3495, 0.4925, 0.07367, 0.4296, 0.1505, 0.4925, 0.1505, 0.4925, 0.07367, 0.4296, 0.25, 0.5114, 0.3495, 0.4925, 0.3495, 0.4925, 0.25, 0.5114, 0.9717, 0.1582, 0.99, 0.25, 0.99, 0.25, 0.9717, 0.1582, 0.5803, 0.4197, 0.5283, 0.3418, 0.5283, 0.3418, 0.5803, 0.4197, 0.1505, 0.4925, 0.07367, 0.4296, 0.02827, 0.3418, 0.01, 0.25, 0.02827, 0.1582, 0.07367, 0.07039, 0.1505, 0.007545, 0.25, -0.01145, 0.3495, 0.007545, 0.4263, 0.07039, 0.4717, 0.1582, 0.49, 0.25, 0.4717, 0.3418, 0.4263, 0.4296, 0.3495, 0.4925, 0.25, 0.5114])
me_cylinder_001.update()

# ---- objects
ob_gun = bpy.data.objects.new('gun', me_cube_001)
ob_body = bpy.data.objects.new('body', me_cylinder)
ob_base = bpy.data.objects.new('base', me_cylinder_001)

# ---- transforms, parenting, visibility, modifiers, constraints
ob_gun.location = (0.0, 0.0, 0.02163)
ob_gun.scale = (0.55, 0.165, 0.22)
ob_body.location = (0.0, 0.0, -0.2248)
ob_body.scale = (0.825, 0.825, 0.55)
ob_base.location = (0.0, 0.0, -0.4457)
ob_base.scale = (0.825, 0.825, 0.55)

# ---- collection membership
col_main__scene.objects.link(ob_gun)
col_main__scene.objects.link(ob_body)
col_main__scene.objects.link(ob_base)

# ---- scene / render settings (as saved in the file)
scene.frame_start = 1; scene.frame_end = 250; scene.frame_set(1)
scene.render.engine = 'BLENDER_EEVEE_NEXT'
scene.render.fps = 60
scene.eevee.use_taa_reprojection = False
scene.eevee.use_volume_custom_range = False
scene.eevee.use_shadows = False
bpy.context.view_layer.update()

# ---- added for rendering (the .blend has no active camera and no usable light): camera, sun
cam_auto = bpy.data.cameras.new('AutoCamera')
cam_auto.lens = 50.0
cam_auto.sensor_width = 36.0
cam_auto.clip_end = 1000.0
ob_auto_camera = bpy.data.objects.new('AutoCamera', cam_auto)
scene.collection.objects.link(ob_auto_camera)
ob_auto_camera.location = (0.793678, -0.898089, 0.551636)
ob_auto_camera.rotation_euler = (1.09748, -7.21219e-08, 0.694738)
scene.camera = ob_auto_camera
light_auto_sun = bpy.data.lights.new('AutoSun', 'SUN')
light_auto_sun.energy = 3.0
light_auto_sun.angle = 0.0523599
ob_auto_sun = bpy.data.objects.new('AutoSun', light_auto_sun)
scene.collection.objects.link(ob_auto_sun)
ob_auto_sun.rotation_euler = (0.872665, 0.174533, 0.523599)
bpy.context.view_layer.update()
